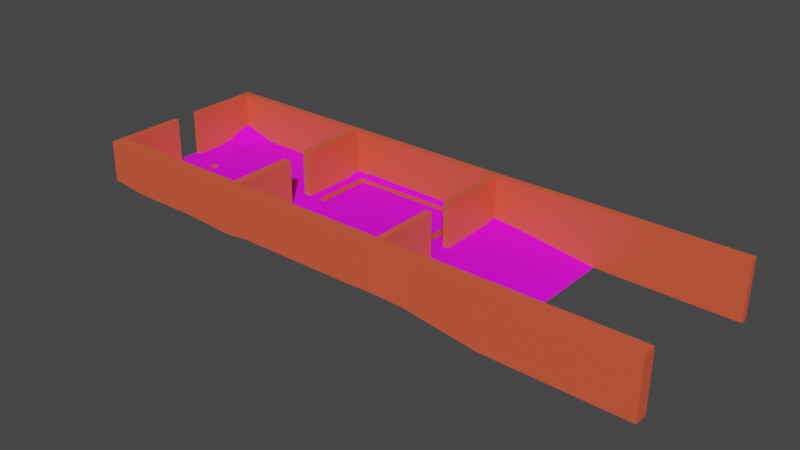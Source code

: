 # Source: FirstLevel.blend  (saved by Blender 2.90.2; exported with 4.5.12 LTS)
import bpy
from mathutils import Matrix  # noqa: F401  (used for matrix-valued properties, if any)

bpy.ops.wm.read_factory_settings(use_empty=True)
scene = bpy.context.scene
scene.name = 'Scene'

# ---- collections
col_collection = bpy.data.collections.new('Collection'); scene.collection.children.link(col_collection)

# ---- images (referenced by path relative to the original .blend; pixels are not part of the script)
import os
ASSET_DIR = os.environ.get("B2B_ASSET_DIR", "")  # directory of the original .blend (textures are referenced by path, not embedded)
HERE = os.path.dirname(os.path.abspath(__file__))  # packed textures are extracted next to this script under _unpacked/

def load_image(name, relpath, width, height, colorspace="sRGB"):
    """Load a texture the original file referenced (path relative to the .blend, or extracted next to this script)."""
    p = next((c for c in (os.path.join(HERE, relpath), os.path.join(ASSET_DIR, relpath)) if relpath and os.path.exists(c)), "")
    if p:
        img = bpy.data.images.load(p, check_existing=True)
        img.name = name
    else:  # same state as the original file: an image datablock whose file is absent (Cycles renders it pink)
        img = bpy.data.images.new(name, width, height)
        img.source = "FILE"
        img.filepath = "//" + (relpath or name)
    img.colorspace_settings.name = colorspace
    return img
img_untitled = load_image('Untitled', 'grassMask.png', 1024, 1024, 'sRGB')

# ---- materials (node trees are filled in below, after node groups)
mat_grasssand = bpy.data.materials.new('GrassSand')
mat_grasssand.use_transparent_shadow = False
mat_wall = bpy.data.materials.new('Wall')
mat_wall.use_transparent_shadow = False
mat_sand = bpy.data.materials.new('Sand')
mat_sand.use_transparent_shadow = False
mat_rock = bpy.data.materials.new('Rock')
mat_rock.use_transparent_shadow = False

# ---- material node trees
mat_grasssand.use_nodes = True; mat_grasssand.node_tree.nodes.clear()
_N = mat_grasssand.node_tree.nodes; _L = mat_grasssand.node_tree.links
n0 = _N.new('ShaderNodeBsdfPrincipled'); n0.name = 'Principled BSDF'; n0.location = (10, 300)
n0.distribution = 'GGX'
n0.subsurface_method = 'BURLEY'
n0.inputs[3].default_value = 1.45
n0.inputs[27].default_value = (0.0, 0.0, 0.0, 1.0)
n0.inputs[28].default_value = 1.0
n1 = _N.new('ShaderNodeOutputMaterial'); n1.name = 'Material Output'; n1.location = (300, 300)
n2 = _N.new('ShaderNodeTexImage'); n2.name = 'Image Texture'; n2.location = (-348, 181)
n2.image = img_untitled
_L.new(n0.outputs[0], n1.inputs[0])
_L.new(n2.outputs[0], n0.inputs[0])
n1.is_active_output = True
mat_wall.use_nodes = True; mat_wall.node_tree.nodes.clear()
_N = mat_wall.node_tree.nodes; _L = mat_wall.node_tree.links
n0 = _N.new('ShaderNodeBsdfPrincipled'); n0.name = 'Principled BSDF'; n0.location = (10, 300)
n0.distribution = 'GGX'
n0.subsurface_method = 'BURLEY'
n0.inputs[0].default_value = (0.8, 0.1058, 0.04799, 1.0)
n0.inputs[3].default_value = 1.45
n0.inputs[27].default_value = (0.0, 0.0, 0.0, 1.0)
n0.inputs[28].default_value = 1.0
n1 = _N.new('ShaderNodeOutputMaterial'); n1.name = 'Material Output'; n1.location = (300, 300)
_L.new(n0.outputs[0], n1.inputs[0])
n1.is_active_output = True
mat_sand.use_nodes = True; mat_sand.node_tree.nodes.clear()
_N = mat_sand.node_tree.nodes; _L = mat_sand.node_tree.links
n0 = _N.new('ShaderNodeBsdfPrincipled'); n0.name = 'Principled BSDF'; n0.location = (10, 300)
n0.distribution = 'GGX'
n0.subsurface_method = 'BURLEY'
n0.inputs[0].default_value = (0.7499, 0.8, 0.06342, 1.0)
n0.inputs[3].default_value = 1.45
n0.inputs[27].default_value = (0.0, 0.0, 0.0, 1.0)
n0.inputs[28].default_value = 1.0
n1 = _N.new('ShaderNodeOutputMaterial'); n1.name = 'Material Output'; n1.location = (300, 300)
_L.new(n0.outputs[0], n1.inputs[0])
n1.is_active_output = True
mat_rock.use_nodes = True; mat_rock.node_tree.nodes.clear()
_N = mat_rock.node_tree.nodes; _L = mat_rock.node_tree.links
n0 = _N.new('ShaderNodeBsdfPrincipled'); n0.name = 'Principled BSDF'; n0.location = (10, 300)
n0.distribution = 'GGX'
n0.subsurface_method = 'BURLEY'
n0.inputs[0].default_value = (0.08001, 0.08001, 0.08001, 1.0)
n0.inputs[3].default_value = 1.45
n0.inputs[27].default_value = (0.0, 0.0, 0.0, 1.0)
n0.inputs[28].default_value = 1.0
n1 = _N.new('ShaderNodeOutputMaterial'); n1.name = 'Material Output'; n1.location = (300, 300)
_L.new(n0.outputs[0], n1.inputs[0])
n1.is_active_output = True

# ---- world
world_world = bpy.data.worlds.new('World'); scene.world = world_world
world_world.use_nodes = True; world_world.node_tree.nodes.clear()
_N = world_world.node_tree.nodes; _L = world_world.node_tree.links
n0 = _N.new('ShaderNodeOutputWorld'); n0.name = 'World Output'; n0.location = (300, 300)
n1 = _N.new('ShaderNodeBackground'); n1.name = 'Background'; n1.location = (10, 300)
n1.inputs[0].default_value = (0.05088, 0.05088, 0.05088, 1.0)
_L.new(n1.outputs[0], n0.inputs[0])
n0.is_active_output = True
world_world.color = (0.05088, 0.05088, 0.05088)
world_world.use_sun_shadow = False
world_world.sun_shadow_jitter_overblur = 0.0

# ---- meshes
me_plane = bpy.data.meshes.new('Plane')
me_plane.from_pydata([(-0.494, -1.0, 0.05134), (0.3543, -1.0, -0.07129), (-0.493, 1.0, 0.05155), (0.3543, 1.0, -0.07129), (-4.574, -1.0, 0.08936), (-4.574, 1.0, 0.1556), (-0.4999, -0.8488, 0.06764), (0.3543, -0.8481, -0.07129), (-4.574, -0.8481, 0.1049), (0.3543, 0.9267, -0.07129), (-0.493, 0.9267, 0.05155), (-4.574, 0.9267, 0.1642), (-0.8473, -1.006, 0.06426), (-0.8409, 1.0, 0.08399), (-0.8499, -0.8564, 0.06945), (-0.8409, 0.9267, 0.09012), (-0.9131, 1.0, 0.07904), (-0.9212, -0.8556, 0.09891), (-0.8961, 0.9493, 0.09939), (-0.9189, -1.005, 0.0633), (-4.574, 0.1476, 0.05155), (0.3543, 0.1476, -0.07129), (-0.8409, 0.1476, 0.05155), (-0.9131, 0.1476, 0.05155), (-0.493, -0.1331, 0.05155), (-4.574, -0.1331, 0.05155), (-0.8409, -0.1331, 0.05155), (-0.9131, -0.1331, 0.05155), (0.3526, -0.1342, -0.07129), (-0.4911, 0.1476, 0.0531), (-1.072, 1.0, 0.05443), (-1.075, -0.8517, 0.07518), (-1.072, 0.9267, 0.07364), (-1.074, -1.002, 0.05663), (-1.072, 0.1476, 0.05155), (-1.072, -0.1331, 0.05155), (-1.152, 1.0, 0.05155), (-1.154, -0.8495, 0.06933), (-1.152, 0.9267, 0.06878), (-1.152, 0.1476, 0.05155), (-1.152, -0.1331, 0.05155), (-1.153, -1.001, 0.05318), (-2.519, 1.0, 0.05155), (-2.519, -0.8481, 0.05229), (-2.519, 0.9267, 0.08346), (-2.519, 0.1476, 0.05155), (-2.519, -0.1331, 0.05155), (-2.519, -1.0, 0.0525), (-2.598, 1.0, 0.05155), (-2.598, -0.8481, 0.06585), (-2.598, 0.9267, 0.07397), (-2.598, 0.1476, 0.05155), (-2.598, -0.1331, 0.05155), (-2.598, -1.0, 0.04508), (0.3543, 0.8449, -0.07129), (-4.574, 0.8449, 0.1536), (-0.8409, 0.8449, 0.08267), (-0.9007, 0.8607, 0.08147), (-0.4928, 0.8449, 0.05171), (-1.072, 0.8449, 0.05413), (-1.152, 0.8449, 0.05155), (-2.519, 0.8449, 0.05155), (-2.598, 0.8449, 0.05155), (-4.574, 0.7701, 0.1295), (-0.8409, 0.7701, 0.06858), (-0.9131, 0.7701, 0.07635), (-0.4926, 0.7701, 0.05186), (-1.072, 0.7701, 0.05174), (-1.152, 0.7701, 0.05155), (-2.519, 0.7701, 0.05155), (-2.598, 0.7701, 0.05155), (0.3543, 0.7701, -0.07129), (-0.504, -0.7214, 0.08364), (-4.574, -0.7211, 0.09355), (-0.8485, -0.7276, 0.06515), (-0.9196, -0.7271, 0.07979), (0.3543, -0.7211, -0.07129), (-1.074, -0.7238, 0.05739), (-1.153, -0.722, 0.05359), (-2.519, -0.7211, 0.05197), (-2.598, -0.7211, 0.05505), (0.3543, -0.6478, -0.07129), (-0.5046, -0.6479, 0.08691), (-4.574, -0.6478, 0.08045), (-0.8466, -0.6524, 0.06084), (-0.9176, -0.652, 0.06052), (-1.073, -0.6495, 0.05503), (-1.153, -0.6482, 0.05238), (-2.519, -0.6478, 0.05257), (-2.598, -0.6478, 0.04958), (-1.072, 0.7701, -0.0507), (-1.072, 0.1476, -0.0507), (-1.152, 0.1476, -0.0507), (-1.072, -0.1331, -0.0507), (-1.152, -0.1331, -0.0507), (-1.152, 0.7701, -0.0507), (-2.519, 0.7701, -0.0507), (-2.519, 0.1476, -0.0507), (-2.598, 0.1476, -0.0507), (-2.519, -0.1331, -0.0507), (-2.598, -0.1331, -0.0507), (-2.598, 0.7701, -0.0507), (-2.519, 0.8449, -0.0507), (-2.598, 0.8449, -0.0507), (-1.152, 0.8449, -0.0507), (-1.072, 0.8449, -0.04987), (-1.073, -0.6491, -0.04804), (-1.074, -0.7233, -0.04598), (-1.152, -0.6481, -0.05022), (-1.153, -0.7218, -0.04926), (-2.519, -0.6478, -0.05003), (-2.519, -0.7211, -0.04942), (-2.598, -0.6478, -0.0505), (-2.598, -0.7211, -0.05537), (-2.718, 1.0, 0.05155), (-2.718, -0.8481, 0.0665), (-2.718, 0.9267, 0.0827), (-2.718, 0.1476, 0.05155), (-2.718, -0.1331, 0.05155), (-2.718, -1.0, 0.02751), (-2.718, 0.8449, 0.07041), (-2.718, 0.7701, 0.05155), (-2.718, -0.7211, 0.06618), (-2.718, -0.6478, 0.07445), (-2.81, 1.0, 0.05155), (-2.81, -0.8481, 0.05935), (-2.81, 0.9267, 0.05155), (-2.81, 0.1476, 0.05155), (-2.81, -0.1331, 0.05155), (-2.81, 0.8449, 0.05155), (-2.81, 0.7701, 0.05155), (-2.81, -0.7211, 0.03762), (-2.81, -0.6478, 0.03271), (-2.81, -1.0, 0.02141), (-0.06257, -1.0, -0.01085), (-0.06257, 1.0, -0.01085), (-0.06257, -0.8481, -0.01085), (-0.06257, 0.9267, -0.01085), (-0.07087, -0.1678, 0.001707), (-0.02702, 0.1383, 0.002467), (-0.06247, 0.8449, -0.01761), (-0.06237, 0.7701, -0.01524), (-0.06257, -0.7211, -0.01085), (-0.06257, -0.6478, -0.009339), (-4.51, 1.0, 0.162), (-4.51, -0.8481, 0.1083), (-4.51, 0.9267, 0.1715), (-4.51, 0.1476, 0.05155), (-4.51, -0.1331, 0.05155), (-4.51, 0.8449, 0.1599), (-4.51, 0.7701, 0.1346), (-4.51, -0.7211, 0.09617), (-4.51, -0.6478, 0.08243), (-4.51, -1.0, 0.09177), (-3.987, -1.0, 0.05155), (-3.987, 1.0, 0.05155), (-3.987, -0.8481, 0.05155), (-3.987, 0.9267, 0.05155), (-4.07, 0.04022, 0.05155), (-4.07, -0.02805, 0.05155), (-3.987, 0.8449, 0.05155), (-3.987, 0.7701, 0.05155), (-3.987, -0.7211, 0.05155), (-3.987, -0.6478, 0.05155), (-4.237, 1.0, 0.08256), (-4.237, -0.8481, 0.06817), (-4.237, 0.9267, 0.08627), (-4.149, 0.04019, 0.05155), (-4.151, -0.02803, 0.05155), (-4.237, 0.8449, 0.08169), (-4.237, 0.7701, 0.07126), (-4.237, -0.7211, 0.06324), (-4.237, -0.6478, 0.05767), (-4.237, -1.0, 0.06142), (0.3542, 0.002198, -0.07129), (-4.574, 0.002484, 0.05155), (-0.8409, 0.002484, 0.05155), (-0.9131, 0.002484, 0.05155), (-0.4921, 0.002484, 0.0523), (-1.072, 0.002484, 0.05155), (-1.152, 0.002484, 0.05155), (-2.519, 0.002484, 0.05155), (-2.598, 0.002484, 0.05155), (-2.718, 0.002484, 0.05155), (-2.81, 0.002484, 0.05155), (-0.0563, -0.02393, 0.002074), (-4.51, 0.002484, 0.05155), (-4.066, 0.004226, 0.05155), (-4.156, 0.003876, 0.05155), (-4.112, -1.0, 0.05155), (-4.112, 1.0, 0.05231), (-4.112, -0.8481, 0.05223), (-4.112, 0.9267, 0.05289), (-4.111, 0.05356, 0.05155), (-4.111, -0.04096, 0.05155), (-4.112, 0.8449, 0.0522), (-4.112, 0.7701, 0.05155), (-4.112, -0.7211, 0.05161), (-4.112, -0.6478, 0.05155), (-3.97, 0.002319, 0.05155), (-3.982, -0.09741, 0.05155), (-4.112, 0.1528, 0.05155), (-4.233, 0.1103, 0.05155), (-4.112, -0.1383, 0.05155), (-4.238, -0.09741, 0.05155), (-4.255, 0.002319, 0.05155), (-3.982, 0.1103, 0.05155), (-4.112, 0.003594, -0.1472), (-4.161, 0.003698, -0.1472), (-4.062, 0.004084, -0.1472), (-4.111, -0.04568, -0.1472), (-4.111, 0.05841, -0.1472), (-4.066, -0.03147, -0.1472), (-4.153, 0.04369, -0.1472), (-4.155, -0.03144, -0.1472), (-4.066, 0.04373, -0.1472), (-0.4869, -0.8481, 0.5617), (-0.4869, -1.0, 0.5617), (-0.05646, -1.0, 0.5664), (0.3604, -1.0, 0.5664), (0.3604, 0.9267, 0.5664), (0.3604, 1.0, 0.5664), (-0.05646, 1.0, 0.5664), (-0.4869, 1.0, 0.5617), (-4.567, -0.8481, 0.5617), (-4.567, -1.0, 0.5617), (-0.8348, -1.0, 0.5617), (-4.504, 1.0, 0.5617), (-4.567, 1.0, 0.5617), (0.3604, -0.8481, 0.5664), (-4.567, -0.7211, 0.5617), (-4.504, -0.8481, 0.5617), (-0.05646, -0.8481, 0.5664), (-0.4869, 0.9267, 0.5617), (-4.567, 0.9267, 0.5617), (-4.504, 0.9267, 0.5618), (-0.05646, 0.9267, 0.5664), (-0.907, -1.0, 0.5617), (-0.8348, 1.0, 0.5617), (-0.8348, -0.8481, 0.5617), (-0.8348, 0.9267, 0.5617), (-0.8348, -0.7211, 0.5617), (-0.907, 1.0, 0.5617), (-0.907, -0.8481, 0.5617), (-0.907, 0.9267, 0.5617), (-1.065, -1.0, 0.5617), (-0.907, -0.7211, 0.5617), (-4.567, 0.7701, 0.5617), (-4.567, 0.1476, 0.5617), (-0.8348, 0.7701, 0.5617), (-0.8348, 0.1476, 0.5617), (-0.907, 0.7701, 0.5617), (-0.907, 0.1476, 0.5617), (-4.504, 0.1476, 0.5617), (-4.504, -0.1331, 0.5617), (-4.567, -0.1331, 0.5617), (-0.8348, -0.1331, 0.5617), (-0.907, -0.1331, 0.5617), (-1.065, 1.0, 0.5617), (-1.065, -0.8481, 0.5617), (-1.065, 0.9267, 0.5617), (-1.146, -1.0, 0.5617), (-1.146, 1.0, 0.5617), (-1.146, -0.8481, 0.5617), (-1.146, 0.9267, 0.5617), (-2.513, -1.0, 0.5617), (-2.513, 1.0, 0.5617), (-2.513, -0.8481, 0.5617), (-2.513, 0.9267, 0.5617), (-2.592, -1.0, 0.5617), (-2.592, 1.0, 0.5617), (-2.592, -0.8481, 0.5617), (-2.592, 0.9267, 0.5617), (-2.712, -1.0, 0.5617), (-4.567, 0.8449, 0.5617), (-0.8348, 0.8449, 0.5617), (-0.907, 0.8449, 0.5617), (-4.504, 0.8449, 0.5617), (-4.504, 0.7701, 0.5617), (-4.567, -0.6478, 0.5617), (-0.8348, -0.6478, 0.5617), (-0.907, -0.6478, 0.5617), (-4.504, -0.7211, 0.5617), (-4.504, -0.6478, 0.5617), (-2.712, 1.0, 0.5617), (-2.712, -0.8481, 0.5617), (-2.712, 0.9267, 0.5617), (-2.804, -1.0, 0.5617), (-2.712, -0.6478, 0.5617), (-2.712, -0.7211, 0.5617), (-2.712, 0.7701, 0.5617), (-2.712, 0.1476, 0.5617), (-2.712, 0.8449, 0.5617), (-2.712, -0.1331, 0.5617), (-2.804, 1.0, 0.5617), (-2.804, -0.8481, 0.5617), (-2.804, 0.9267, 0.5617), (-2.804, 0.1476, 0.5617), (-2.804, -0.1331, 0.5617), (-2.804, 0.8449, 0.5617), (-2.804, 0.7701, 0.5617), (-2.804, -0.7211, 0.5617), (-2.804, -0.6478, 0.5617), (-3.981, -1.0, 0.5617), (-4.231, 1.0, 0.5617), (-4.231, -0.8481, 0.5617), (-4.231, 0.9267, 0.5617), (-4.504, -1.0, 0.5617), (-4.106, -1.0, 0.5617), (-3.981, 1.0, 0.5617), (-3.981, -0.8481, 0.5617), (-3.981, 0.9267, 0.5617), (-4.106, 1.0, 0.5617), (-4.106, -0.8481, 0.5617), (-4.106, 0.9267, 0.5617), (-4.231, -1.0, 0.5617), (1.897, 0.9267, -0.08975), (1.897, 1.0, -0.08975), (1.897, -1.0, -0.08975), (1.897, -0.8481, -0.08975), (1.903, 0.9267, 0.5664), (1.903, -0.8481, 0.5664), (1.903, 1.0, 0.5664), (1.903, -1.0, 0.5664), (-1.152, 0.4588, 0.05155), (-1.836, 0.1476, 0.05155), (-1.836, -0.1331, 0.05155), (-2.519, 0.4588, 0.05235), (-1.836, 0.7701, 0.05155), (-1.152, -0.3905, 0.05155), (-2.519, -0.3905, 0.05155), (-1.836, -0.6478, 0.05155), (-1.836, 0.4588, 0.05235), (-1.836, -0.3905, 0.05155), (-1.152, 0.3032, 0.05155), (-2.177, 0.1476, 0.05094), (-2.177, -0.1331, 0.05155), (-2.519, 0.3032, 0.05185), (-2.177, 0.7701, 0.05296), (-1.152, -0.5191, 0.05155), (-2.519, -0.5191, 0.05155), (-2.177, -0.6478, 0.05155), (-1.152, 0.6145, 0.05155), (-1.494, 0.1476, 0.05155), (-1.494, -0.1331, 0.05155), (-2.519, 0.6145, 0.05185), (-1.494, 0.7701, 0.05155), (-1.152, -0.2618, 0.05155), (-2.519, -0.2618, 0.05155), (-1.494, -0.6478, 0.05155), (-2.177, 0.4588, 0.05355), (-1.494, 0.4588, 0.02235), (-1.836, 0.3032, 0.05185), (-1.836, 0.6145, 0.05185), (-2.177, -0.3905, 0.05155), (-1.494, -0.3905, 0.05155), (-1.836, -0.5191, 0.05155), (-1.836, -0.2618, 0.05155), (-1.494, -0.2618, 0.05155), (-1.494, -0.5191, 0.05155), (-2.177, -0.5191, 0.05155), (-1.494, 0.6145, 0.04191), (-1.494, 0.3032, 0.04191), (-2.177, 0.3032, 0.05112), (-2.177, 0.6145, 0.05708), (-2.177, -0.2618, 0.05155), (-1.152, 0.2254, 0.05155), (-1.152, 0.5367, 0.05155), (-1.665, 0.1476, 0.05155), (-1.665, 0.7701, 0.05155), (-1.665, 0.4588, 0.04433), (-1.836, 0.2254, 0.05157), (-1.836, 0.5367, 0.0522), (-1.152, 0.381, 0.05155), (-1.152, 0.6923, 0.05155), (-1.323, 0.1476, 0.05155), (-1.323, 0.7701, 0.05155), (-1.323, 0.4588, 0.04433), (-1.836, 0.381, 0.0522), (-1.836, 0.6923, 0.05157), (-1.665, 0.6145, 0.05117), (-1.323, 0.6145, 0.05117), (-1.494, 0.5367, 0.02896), (-1.494, 0.6923, 0.0513), (-1.665, 0.3032, 0.05117), (-1.323, 0.3032, 0.05117), (-1.494, 0.2254, 0.0513), (-1.494, 0.381, 0.02896), (-1.323, 0.381, 0.04677), (-1.323, 0.2254, 0.05155), (-1.665, 0.2254, 0.05155), (-1.323, 0.6923, 0.05155), (-1.323, 0.5367, 0.04677), (-1.665, 0.5367, 0.04677), (-1.665, 0.6923, 0.05155), (-1.665, 0.381, 0.04677), (-4.371, 0.129, 0.05155), (-4.373, 0.7701, 0.1133), (-4.51, 0.4588, 0.05155), (-3.985, 0.4402, 0.05155), (-4.173, 0.1316, 0.05155), (-4.174, 0.7701, 0.05684), (-4.235, 0.4402, 0.05155), (-4.047, 0.1316, 0.05155), (-4.05, 0.7701, 0.05155), (-4.112, 0.4615, 0.05155), (-4.048, 0.4508, 0.05155), (-4.173, 0.4508, 0.05155), (-4.372, 0.4495, 0.05155), (-4.441, 0.1383, 0.05155), (-4.441, 0.7701, 0.1288), (-4.51, 0.3032, 0.05155), (-3.984, 0.2753, 0.05155), (-4.203, 0.121, 0.05155), (-4.205, 0.7701, 0.06318), (-4.234, 0.2753, 0.05155), (-4.08, 0.1422, 0.05155), (-4.081, 0.7701, 0.05155), (-4.112, 0.3072, 0.05155), (-4.302, 0.1196, 0.05155), (-4.305, 0.7701, 0.09234), (-4.51, 0.6145, 0.0721), (-3.986, 0.6052, 0.05155), (-4.142, 0.1422, 0.05155), (-4.143, 0.7701, 0.0528), (-4.236, 0.6052, 0.05157), (-4.015, 0.121, 0.05155), (-4.018, 0.7701, 0.05155), (-4.112, 0.6158, 0.05155), (-4.08, 0.4562, 0.05155), (-4.017, 0.4455, 0.05155), (-4.048, 0.2912, 0.05155), (-4.049, 0.6105, 0.05155), (-4.204, 0.4455, 0.05155), (-4.143, 0.4562, 0.05155), (-4.173, 0.2912, 0.05155), (-4.174, 0.6105, 0.05155), (-4.441, 0.4542, 0.05155), (-4.304, 0.4449, 0.05155), (-4.372, 0.2892, 0.05155), (-4.373, 0.6098, 0.06239), (-4.304, 0.6075, 0.05521), (-4.303, 0.2823, 0.05155), (-4.441, 0.2962, 0.05155), (-4.143, 0.6131, 0.05155), (-4.143, 0.2992, 0.05155), (-4.203, 0.2832, 0.05155), (-4.017, 0.6078, 0.05155), (-4.016, 0.2832, 0.05155), (-4.08, 0.2992, 0.05155), (-4.08, 0.6131, 0.05155), (-4.205, 0.6078, 0.05155), (-4.441, 0.6121, 0.069), (-2.81, 0.4588, 0.05155), (-3.396, 0.129, 0.05155), (-3.399, 0.7701, 0.05155), (-3.983, 0.1928, 0.05155), (-3.985, 0.5227, 0.05155), (-3.984, 0.3577, 0.05155), (-3.987, 0.6876, 0.05155), (-3.829, -1.0, 0.05155), (-3.829, -0.8481, 0.05155), (-3.825, -0.1022, 0.05155), (-3.829, -0.7211, 0.05155), (-3.829, -0.6478, 0.05155), (-3.814, 0.002341, 0.05155), (-3.823, -1.0, 0.5617), (-3.823, -0.8481, 0.5617), (-2.912, -1.0, 0.02874), (-2.906, -1.0, 0.5617), (-2.912, -0.8481, 0.03009), (-2.885, -0.1529, 0.05155), (-2.912, -0.721, 0.02399), (-2.913, -0.6358, 0.03934), (-2.911, 0.002469, 0.05155), (-2.906, -0.8481, 0.5617), (-3.368, -0.1161, 0.05155), (-3.371, -0.6478, 0.05155), (-3.827, -0.375, 0.05155), (-2.92, -0.3763, 0.0586), (-3.37, -0.382, 0.02727), (-3.597, -0.1091, 0.05155), (-3.6, -0.6478, 0.05155), (-3.828, -0.5114, 0.05155), (-2.921, -0.4838, 0.06166), (-3.14, -0.123, 0.05155), (-3.143, -0.6357, 0.05616), (-3.826, -0.2386, 0.05155), (-2.912, -0.2594, 0.05238), (-3.598, -0.3785, 0.04594), (-3.159, -0.3738, 0.04635), (-3.37, -0.5149, 0.04515), (-3.369, -0.249, 0.04496), (-3.141, -0.2542, 0.05091), (-3.165, -0.4821, 0.06076), (-3.599, -0.5132, 0.05352), (-3.598, -0.2438, 0.04518), (-3.711, -0.1057, 0.05155), (-3.715, -0.6478, 0.05155), (-3.829, -0.5796, 0.05155), (-2.926, -0.5555, 0.05419), (-3.254, -0.1196, 0.05155), (-3.256, -0.6478, 0.05187), (-3.827, -0.3068, 0.05155), (-2.921, -0.3234, 0.05548), (-3.713, -0.3768, 0.05331), (-3.255, -0.3837, 0.02261), (-3.37, -0.5814, 0.05246), (-3.369, -0.3155, 0.03359), (-3.483, -0.1126, 0.05115), (-3.485, -0.6478, 0.05179), (-3.828, -0.4432, 0.05155), (-2.924, -0.4257, 0.06064), (-3.026, -0.1265, 0.05155), (-3.037, -0.6196, 0.05634), (-3.826, -0.1704, 0.05155), (-2.912, -0.1947, 0.05155), (-3.484, -0.3802, 0.03289), (-3.058, -0.3589, 0.06438), (-3.37, -0.4484, 0.03349), (-3.369, -0.1826, 0.04961), (-3.255, -0.2516, 0.04009), (-3.03, -0.2568, 0.05546), (-3.149, -0.3194, 0.04711), (-3.14, -0.1886, 0.05175), (-3.256, -0.5154, 0.04433), (-3.074, -0.4528, 0.06889), (-3.155, -0.5546, 0.06144), (-3.165, -0.4238, 0.05233), (-3.714, -0.5123, 0.05185), (-3.485, -0.514, 0.04886), (-3.6, -0.5805, 0.05318), (-3.599, -0.4458, 0.04863), (-3.712, -0.2412, 0.0518), (-3.483, -0.2464, 0.0335), (-3.598, -0.3112, 0.04438), (-3.597, -0.1765, 0.04994), (-3.483, -0.1795, 0.0435), (-3.484, -0.3133, 0.03068), (-3.712, -0.309, 0.05278), (-3.484, -0.4471, 0.03852), (-3.485, -0.5809, 0.05443), (-3.714, -0.5801, 0.05155), (-3.068, -0.3993, 0.06716), (-3.063, -0.5296, 0.06687), (-3.256, -0.5818, 0.05306), (-3.026, -0.1917, 0.05191), (-3.045, -0.3161, 0.06062), (-3.255, -0.3177, 0.0277), (-3.255, -0.1856, 0.05071), (-3.256, -0.4497, 0.03082), (-3.713, -0.4445, 0.05283), (-3.711, -0.1734, 0.05155), (-3.397, 0.4495, 0.05155), (-3.689, 0.1196, 0.05155), (-3.543, 0.1243, 0.05155), (-2.81, 0.3032, 0.05155), (-2.81, 0.6145, 0.05155), (-3.103, 0.1383, 0.05155), (-3.104, 0.7701, 0.05155), (-3.398, 0.6098, 0.05155), (-3.397, 0.2892, 0.05155), (-3.104, 0.4542, 0.07925), (-3.104, 0.6121, 0.06359), (-3.103, 0.2962, 0.06359), (-3.371, -0.8481, 0.05724), (-3.328, -0.7211, 0.05602), (-3.365, -0.8481, 0.5617), (-3.371, -1.0, 0.05557), (-3.365, -1.0, 0.5617), (-3.258, 0.00242, 0.05155), (-3.258, 0.002507, 0.05155), (-3.258, 0.002507, 0.05155), (-2.811, -0.4437, 0.04023), (-2.81, -0.5065, 0.03789), (-2.811, -0.3314, 0.04432)], [], [(73, 8, 224, 230), (30, 36, 262, 258), (133, 119, 273, 287), (64, 56, 275, 249), (3, 221, 322, 317), (140, 54, 9, 137), (58, 10, 15, 56), (55, 63, 247, 274), (144, 5, 228, 227), (116, 50, 272, 286), (12, 0, 217, 226), (153, 173, 315, 307), (176, 22, 23, 177), (178, 29, 22, 176), (186, 147, 20, 175), (49, 115, 285, 271), (143, 81, 28, 138), (82, 24, 26, 84), (8, 4, 225, 224), (185, 174, 21, 139), (85, 27, 35, 86), (177, 23, 34, 179), (57, 18, 32, 59), (48, 114, 284, 270), (135, 2, 223, 222), (60, 61, 102, 104), (179, 34, 39, 180), (59, 32, 38, 60), (1, 7, 319, 318), (134, 1, 219, 218), (365, 336, 46, 348), (180, 39, 375, 343, 368, 325, 335, 45, 181), (60, 38, 44, 61), (41, 33, 245, 261), (32, 18, 244, 260), (69, 338, 328, 369, 346, 376, 68, 95, 96), (181, 45, 51, 182), (61, 44, 50, 62), (17, 31, 259, 243), (166, 192, 314, 306), (77, 86, 106, 107), (62, 70, 101, 103), (87, 349, 331, 341, 88, 110, 108), (65, 57, 59, 67), (16, 30, 258, 242), (66, 58, 56, 64), (141, 71, 54, 140), (191, 165, 305, 313), (190, 164, 304, 312), (139, 21, 71, 141), (29, 66, 64, 22), (192, 157, 311, 314), (23, 65, 67, 34), (61, 62, 103, 102), (364, 338, 69, 345), (34, 67, 90, 91), (43, 79, 80, 49), (37, 78, 79, 43), (31, 77, 78, 37), (17, 75, 77, 31), (156, 191, 313, 310), (6, 72, 74, 14), (136, 7, 76, 142), (27, 85, 281, 257), (45, 337, 327, 345, 69, 96, 97), (35, 40, 94, 93), (78, 77, 107, 109), (75, 85, 86, 77), (155, 190, 312, 309), (72, 82, 84, 74), (142, 76, 81, 143), (18, 57, 276, 244), (106, 93, 94, 108), (110, 99, 100, 112), (96, 102, 103, 101), (95, 104, 102, 96), (90, 105, 104, 95), (91, 90, 95, 92), (97, 96, 101, 98), (111, 110, 112, 113), (109, 108, 110, 111), (107, 106, 108, 109), (59, 60, 104, 105), (86, 35, 93, 106), (70, 51, 98, 101), (68, 374, 342, 367, 324, 373, 334, 366, 39, 92, 95), (89, 80, 113, 112), (40, 347, 329, 339, 87, 108, 94), (80, 79, 111, 113), (88, 340, 330, 348, 46, 99, 110), (67, 59, 105, 90), (51, 45, 97, 98), (79, 78, 109, 111), (39, 34, 91, 92), (52, 89, 112, 100), (46, 52, 100, 99), (80, 89, 123, 122), (49, 80, 122, 115), (51, 70, 121, 117), (70, 62, 120, 121), (89, 52, 118, 123), (182, 51, 117, 183), (62, 50, 116, 120), (137, 9, 220, 236), (84, 26, 256, 280), (26, 27, 257, 256), (173, 189, 308, 315), (56, 15, 240, 275), (7, 136, 232, 229), (25, 83, 279, 255), (183, 117, 127, 184), (11, 55, 274, 234), (3, 135, 222, 221), (0, 134, 218, 217), (72, 142, 143, 82), (6, 136, 142, 72), (29, 139, 141, 66), (66, 141, 140, 58), (178, 185, 139, 29), (82, 143, 138, 24), (58, 140, 137, 10), (148, 25, 255, 254), (126, 129, 299, 296), (171, 172, 152, 151), (165, 171, 151, 145), (452, 410, 150, 421), (170, 169, 149, 150, 410, 397, 420), (172, 204, 148, 152), (205, 202, 419, 396, 409, 147, 186), (169, 166, 146, 149), (128, 132, 302, 298), (20, 147, 253, 248), (119, 53, 269, 273), (129, 130, 300, 299), (129, 126, 157, 160), (184, 571, 570, 474), (464, 499, 483, 511, 478, 503, 487, 515, 462, 200, 163), (130, 129, 160, 161, 455, 559), (564, 562, 553, 561), (461, 463, 162, 156), (463, 464, 163, 162), (23, 22, 250, 252), (130, 557, 453, 556, 127, 297, 300), (195, 192, 166, 169), (158, 193, 211, 215), (198, 203, 204, 172), (196, 195, 169, 170, 414, 401, 424), (451, 414, 170, 425), (191, 197, 171, 165), (197, 198, 172, 171), (193, 167, 213, 211), (462, 465, 199, 200), (204, 205, 186, 148), (24, 138, 185, 178), (118, 183, 184, 128), (52, 182, 183, 118), (46, 181, 182, 52), (40, 180, 181, 46, 336, 326, 344), (35, 179, 180, 40), (27, 177, 179, 35), (138, 28, 174, 185), (148, 186, 175, 25), (24, 178, 176, 26), (26, 176, 177, 27), (188, 168, 214, 208), (162, 163, 198, 197), (156, 162, 197, 191), (450, 417, 196, 428), (161, 160, 195, 196, 417, 404, 427), (163, 200, 203, 198), (167, 188, 208, 213), (160, 157, 192, 195), (65, 23, 252, 251), (131, 125, 295, 301), (187, 159, 200, 199), (167, 193, 201, 423, 400, 413, 202), (194, 168, 204, 203), (168, 188, 205, 204), (158, 187, 199, 206), (188, 167, 202, 205), (193, 158, 206, 426, 403, 416, 201), (159, 194, 203, 200), (207, 211, 213, 208), (210, 207, 208, 214), (212, 209, 207, 210), (209, 215, 211, 207), (187, 158, 215, 209), (168, 194, 210, 214), (159, 187, 209, 212), (194, 159, 212, 210), (236, 220, 221, 222), (235, 227, 228, 234), (307, 231, 224, 225), (218, 219, 229, 232), (277, 235, 234, 274), (217, 216, 239, 226), (233, 223, 238, 240), (275, 240, 244, 276), (226, 239, 243, 237), (240, 238, 242, 244), (283, 254, 255, 279), (280, 256, 257, 281), (237, 243, 259, 245), (244, 242, 258, 260), (245, 259, 263, 261), (260, 258, 262, 264), (261, 263, 267, 265), (264, 262, 266, 268), (265, 267, 271, 269), (268, 266, 270, 272), (249, 275, 276, 251), (278, 277, 274, 247), (253, 278, 247, 248), (250, 249, 251, 252), (239, 241, 246, 243), (231, 282, 230, 224), (241, 280, 281, 246), (282, 283, 279, 230), (269, 271, 285, 273), (272, 270, 284, 286), (289, 288, 302, 301), (285, 289, 301, 295), (291, 290, 300, 297), (290, 292, 299, 300), (288, 293, 298, 302), (292, 286, 296, 299), (273, 285, 295, 287), (286, 284, 294, 296), (217, 218, 232, 216), (233, 236, 222, 223), (315, 305, 231, 307), (306, 304, 227, 235), (296, 294, 309, 311), (466, 467, 310, 303), (314, 312, 304, 306), (308, 313, 305, 315), (303, 310, 313, 308), (311, 309, 312, 314), (164, 144, 227, 304), (57, 65, 251, 276), (31, 37, 263, 259), (165, 145, 231, 305), (38, 32, 260, 264), (136, 6, 216, 232), (146, 166, 306, 235), (122, 123, 288, 289), (47, 41, 261, 265), (5, 11, 234, 228), (115, 122, 289, 285), (117, 121, 290, 291), (10, 137, 236, 233), (121, 120, 292, 290), (19, 12, 226, 237), (123, 118, 293, 288), (2, 13, 238, 223), (4, 153, 307, 225), (6, 14, 239, 216), (151, 152, 283, 282), (120, 116, 286, 292), (36, 42, 266, 262), (15, 10, 233, 240), (145, 151, 282, 231), (37, 43, 267, 263), (14, 74, 241, 239), (147, 411, 398, 421, 150, 278, 253), (44, 38, 264, 268), (150, 149, 277, 278), (114, 124, 294, 284), (152, 148, 254, 283), (13, 16, 242, 238), (53, 47, 265, 269), (149, 146, 235, 277), (83, 73, 230, 279), (127, 117, 291, 297), (74, 84, 280, 241), (118, 128, 298, 293), (33, 19, 237, 245), (85, 75, 246, 281), (75, 17, 243, 246), (189, 154, 303, 308), (124, 155, 309, 294), (461, 156, 310, 467), (42, 48, 270, 266), (157, 126, 296, 311), (63, 20, 248, 247), (468, 133, 287, 469), (43, 49, 271, 267), (132, 131, 301, 302), (50, 44, 268, 272), (22, 64, 249, 250), (318, 319, 321, 323), (316, 317, 322, 320), (9, 3, 317, 316), (221, 220, 320, 322), (219, 1, 318, 323), (7, 229, 321, 319), (229, 219, 323, 321), (220, 9, 316, 320), (363, 350, 327, 337), (395, 370, 332, 378), (394, 369, 328, 379), (360, 354, 330, 340), (359, 355, 333, 356), (358, 344, 326, 357), (355, 358, 357, 333), (329, 347, 358, 355), (347, 40, 344, 358), (349, 359, 356, 331), (87, 339, 359, 349), (339, 329, 355, 359), (341, 360, 340, 88), (331, 356, 360, 341), (356, 333, 354, 360), (393, 380, 353, 372), (392, 381, 361, 382), (391, 376, 346, 383), (390, 384, 352, 371), (389, 385, 362, 386), (388, 377, 351, 387), (335, 363, 337, 45), (325, 371, 352, 363, 335), (352, 378, 332, 350, 363), (350, 364, 345, 327), (332, 372, 353, 364, 350), (353, 379, 328, 338, 364), (354, 365, 348, 330), (333, 357, 365, 354), (357, 326, 336, 365), (385, 388, 387, 362), (334, 373, 388, 385), (373, 324, 377, 388), (375, 389, 386, 343), (39, 366, 389, 375), (366, 334, 385, 389), (368, 390, 371, 325), (343, 386, 390, 368), (386, 362, 384, 390), (381, 391, 383, 361), (342, 374, 391, 381), (374, 68, 376, 391), (377, 392, 382, 351), (324, 367, 392, 377), (367, 342, 381, 392), (370, 393, 372, 332), (351, 382, 393, 370), (382, 361, 380, 393), (380, 394, 379, 353), (361, 383, 394, 380), (383, 346, 369, 394), (384, 395, 378, 352), (362, 387, 395, 384), (387, 351, 370, 395), (449, 429, 405, 418), (448, 430, 406, 431), (447, 427, 404, 432), (446, 433, 402, 415), (445, 434, 407, 435), (444, 424, 401, 436), (443, 437, 398, 411), (442, 438, 408, 439), (441, 420, 397, 440), (438, 441, 440, 408), (402, 425, 441, 438), (425, 170, 420, 441), (419, 442, 439, 396), (202, 415, 442, 419), (415, 402, 438, 442), (409, 443, 411, 147), (396, 439, 443, 409), (439, 408, 437, 443), (434, 444, 436, 407), (405, 428, 444, 434), (428, 196, 424, 444), (423, 445, 435, 400), (201, 418, 445, 423), (418, 405, 434, 445), (413, 446, 415, 202), (400, 435, 446, 413), (435, 407, 433, 446), (430, 447, 432, 406), (399, 457, 422, 447, 430), (422, 459, 161, 427, 447), (426, 448, 431, 403), (206, 456, 412, 448, 426), (412, 458, 399, 430, 448), (416, 449, 418, 201), (403, 431, 449, 416), (431, 406, 429, 449), (429, 450, 428, 405), (406, 432, 450, 429), (432, 404, 417, 450), (433, 451, 425, 402), (407, 436, 451, 433), (436, 401, 414, 451), (437, 452, 421, 398), (408, 440, 452, 437), (440, 397, 410, 452), (154, 460, 466, 303), (565, 461, 467, 567), (569, 567, 467, 466), (471, 474, 570, 485, 513), (472, 473, 514, 486, 502, 477, 566), (565, 566, 463, 461), (552, 497, 462, 515), (132, 128, 574, 484, 500, 473), (125, 131, 472, 470), (131, 132, 473, 472), (128, 184, 474, 471), (287, 295, 475, 469), (125, 470, 475, 295), (568, 468, 469, 569), (551, 505, 478, 511), (550, 506, 480, 519), (549, 501, 476, 520), (548, 521, 492, 508), (547, 522, 493, 523), (546, 513, 485, 524), (545, 525, 491, 507), (544, 526, 494, 527), (543, 518, 490, 528), (542, 529, 483, 499), (541, 530, 495, 531), (540, 517, 489, 532), (539, 533, 487, 503), (538, 534, 496, 535), (537, 509, 481, 536), (534, 537, 536, 496), (492, 520, 537, 534), (520, 476, 509, 537), (517, 538, 535, 489), (480, 508, 538, 517), (508, 492, 534, 538), (505, 539, 503, 478), (489, 535, 539, 505), (535, 496, 533, 539), (530, 540, 532, 495), (491, 519, 540, 530), (519, 480, 517, 540), (510, 541, 531, 482), (477, 507, 541, 510), (507, 491, 530, 541), (498, 542, 499, 464), (482, 531, 542, 498), (531, 495, 529, 542), (526, 543, 528, 494), (484, 512, 543, 526), (512, 479, 518, 543), (514, 544, 527, 486), (473, 500, 544, 514), (500, 484, 526, 544), (502, 545, 507, 477), (486, 527, 545, 502), (527, 494, 525, 545), (522, 546, 524, 493), (488, 516, 546, 522), (516, 471, 513, 546), (518, 547, 523, 490), (479, 504, 547, 518), (504, 488, 522, 547), (506, 548, 508, 480), (490, 523, 548, 506), (523, 493, 521, 548), (521, 549, 520, 492), (493, 524, 549, 521), (524, 485, 501, 549), (525, 550, 519, 491), (494, 528, 550, 525), (528, 490, 506, 550), (529, 551, 511, 483), (495, 532, 551, 529), (532, 489, 505, 551), (533, 552, 515, 487), (496, 536, 552, 533), (536, 481, 497, 552), (454, 561, 553, 399, 458, 412, 456, 206, 554, 555), (399, 553, 560, 455, 161, 459, 422, 457), (563, 557, 130, 559), (560, 563, 559, 455), (553, 562, 563, 560), (562, 453, 557, 563), (558, 564, 561, 454), (127, 556, 564, 558), (556, 453, 562, 564), (460, 568, 569, 466), (470, 472, 566, 565), (469, 475, 567, 569), (470, 565, 567, 475), (566, 477, 510, 482, 498, 464, 463), (485, 570, 501), (501, 570, 476), (570, 199, 465), (199, 570, 571, 184, 127, 558, 454, 555, 554, 206), (476, 570, 465, 462, 497, 481, 509), (512, 573, 575, 504, 479), (484, 574, 128, 573, 512), (504, 575, 573, 128, 471, 516, 488)])
me_plane.polygons.foreach_set('material_index', [1, 1, 1, 1, 1, 0, 0, 1, 1, 1, 1, 1, 0, 0, 0, 1, 0, 0, 1, 0, 0, 0, 0, 1, 1, 1, 0, 0, 0, 1, 0, 0, 0, 1, 1, 1, 0, 0, 1, 1, 1, 1, 1, 0, 1, 0, 0, 1, 1, 0, 0, 1, 0, 1, 0, 1, 0, 0, 0, 0, 1, 0, 0, 1, 1, 1, 1, 0, 1, 0, 0, 1, 0, 0, 0, 0, 0, 0, 0, 0, 0, 0, 1, 1, 1, 1, 1, 1, 1, 1, 1, 1, 1, 1, 1, 1, 0, 0, 0, 0, 0, 0, 0, 1, 1, 1, 1, 1, 1, 1, 0, 1, 1, 1, 0, 0, 0, 0, 0, 0, 0, 1, 1, 0, 0, 0, 0, 0, 0, 0, 1, 1, 1, 1, 0, 0, 0, 0, 0, 0, 0, 1, 1, 0, 1, 0, 0, 0, 0, 0, 1, 0, 0, 0, 0, 0, 0, 0, 0, 0, 0, 0, 0, 0, 1, 0, 0, 0, 0, 0, 1, 0, 1, 1, 0, 0, 0, 0, 0, 0, 0, 0, 0, 0, 0, 0, 1, 1, 1, 1, 1, 1, 1, 1, 1, 1, 1, 1, 1, 1, 1, 1, 1, 1, 1, 1, 1, 1, 1, 1, 1, 1, 1, 1, 1, 1, 1, 1, 1, 1, 1, 1, 1, 1, 1, 1, 1, 1, 1, 1, 1, 1, 1, 1, 1, 1, 1, 1, 1, 1, 1, 1, 1, 1, 1, 1, 1, 1, 1, 1, 1, 1, 1, 1, 1, 1, 1, 1, 1, 1, 1, 1, 1, 1, 1, 1, 1, 1, 1, 1, 1, 1, 1, 1, 1, 1, 1, 1, 1, 1, 1, 1, 1, 1, 1, 1, 1, 1, 1, 1, 1, 1, 0, 1, 1, 1, 1, 1, 0, 0, 0, 0, 0, 0, 0, 0, 0, 0, 0, 0, 0, 0, 0, 0, 0, 0, 0, 0, 0, 0, 0, 0, 0, 0, 0, 0, 0, 0, 0, 0, 0, 0, 0, 0, 0, 0, 0, 0, 0, 0, 0, 0, 0, 0, 0, 0, 0, 0, 0, 0, 0, 0, 0, 0, 0, 0, 0, 0, 0, 0, 0, 0, 0, 0, 0, 0, 0, 0, 0, 0, 0, 0, 0, 0, 0, 0, 0, 0, 0, 0, 0, 0, 0, 0, 0, 0, 0, 0, 0, 0, 0, 0, 0, 0, 0, 0, 0, 1, 1, 1, 0, 0, 0, 0, 0, 0, 0, 0, 1, 1, 1, 0, 0, 0, 0, 0, 0, 0, 0, 0, 0, 0, 0, 0, 0, 0, 0, 0, 0, 0, 0, 0, 0, 0, 0, 0, 0, 0, 0, 0, 0, 0, 0, 0, 0, 0, 0, 0, 0, 0, 0, 0, 0, 0, 0, 0, 0, 0, 0, 0, 0, 0, 0, 0, 0, 0, 0, 0, 0, 0, 0, 0, 0, 0, 0, 0, 0, 0, 0, 0, 0, 0, 0, 1, 0, 1, 1, 0, 0, 0, 0, 0, 0, 0, 0, 0])
_uv = me_plane.uv_layers.new(name='UVMap')
_uv.uv.foreach_set('vector', [0.3192, 0.2513, 0.3009, 0.2513, 0.3009, 0.1671, 0.3192, 0.1671, 0.5384, 0.5571, 0.5268, 0.5572, 0.527, 0.4731, 0.5386, 0.473, 0.2872, 0.5919, 0.3006, 0.5921, 0.3008, 0.6762, 0.2874, 0.6761, 0.7125, 0.3835, 0.7017, 0.3835, 0.7017, 0.2994, 0.7125, 0.2994, 0.7446, 0.5752, 0.7447, 0.47, 0.9676, 0.4677, 0.9676, 0.5759, 0.06258, 0.8809, 0.06265, 0.9587, 0.03507, 0.9587, 0.03499, 0.8808, 0.06248, 0.8004, 0.03491, 0.8004, 0.03492, 0.7356, 0.0625, 0.7356, 0.4506, 0.1312, 0.4615, 0.1312, 0.4615, 0.2153, 0.4506, 0.2153, 0.04164, 0.5624, 0.03242, 0.5625, 0.03262, 0.4784, 0.04184, 0.4783, 0.6899, 0.3835, 0.6726, 0.3835, 0.6718, 0.2994, 0.689, 0.2994, 0.5718, 0.595, 0.622, 0.5955, 0.6222, 0.6796, 0.572, 0.6791, 0.04164, 0.5893, 0.0811, 0.5897, 0.0813, 0.6739, 0.04184, 0.6735, 0.3466, 0.7356, 0.2977, 0.7356, 0.2977, 0.7222, 0.3466, 0.7222, 0.3466, 0.8005, 0.2977, 0.8007, 0.2977, 0.7356, 0.3466, 0.7356, 0.3468, 0.05315, 0.2978, 0.05315, 0.2978, 0.04129, 0.3468, 0.04129, 0.4455, 0.4677, 0.4282, 0.4677, 0.4291, 0.3835, 0.4463, 0.3835, 0.566, 0.8808, 0.5661, 0.9587, 0.3925, 0.9587, 0.3924, 0.8891, 0.5659, 0.8004, 0.3923, 0.8004, 0.3923, 0.7356, 0.5659, 0.7356, 0.3009, 0.2513, 0.2789, 0.2513, 0.2789, 0.1671, 0.3009, 0.1671, 0.3466, 0.8891, 0.3468, 0.9587, 0.2978, 0.9587, 0.2977, 0.8892, 0.5659, 0.7222, 0.3923, 0.7222, 0.3923, 0.6927, 0.5659, 0.6927, 0.3466, 0.7222, 0.2977, 0.7222, 0.2977, 0.6927, 0.3466, 0.6927, 0.05718, 0.7245, 0.02728, 0.7253, 0.0349, 0.6926, 0.06251, 0.6927, 0.3178, 0.5595, 0.3006, 0.5596, 0.3008, 0.4755, 0.318, 0.4753, 0.6843, 0.5659, 0.622, 0.5562, 0.6222, 0.4721, 0.6844, 0.4707, 0.2414, 0.08301, 0.04389, 0.08301, 0.04389, 0.06615, 0.2414, 0.06615, 0.3466, 0.6927, 0.2977, 0.6927, 0.2977, 0.6777, 0.3466, 0.6777, 0.06251, 0.6927, 0.0349, 0.6926, 0.03491, 0.6776, 0.06251, 0.6777, 0.9708, 0.3001, 0.9195, 0.3001, 0.9195, 0.01292, 0.9708, 0.01292, 0.6843, 0.5859, 0.7446, 0.5765, 0.7447, 0.6817, 0.6844, 0.681, 0.4358, 0.487, 0.3924, 0.487, 0.3924, 0.4235, 0.4358, 0.4235, 0.3466, 0.6777, 0.2977, 0.6777, 0.2977, 0.646, 0.2977, 0.6142, 0.2977, 0.5824, 0.2977, 0.5506, 0.2977, 0.487, 0.2977, 0.4235, 0.3467, 0.4235, 0.06251, 0.6777, 0.03491, 0.6776, 0.03495, 0.4233, 0.06258, 0.4235, 0.5268, 0.5945, 0.5384, 0.5946, 0.5386, 0.6787, 0.527, 0.6786, 0.452, 0.3835, 0.4291, 0.3835, 0.4282, 0.2994, 0.4511, 0.2994, 0.4275, 0.04928, 0.3781, 0.04928, 0.3287, 0.04928, 0.304, 0.04928, 0.2793, 0.04928, 0.2546, 0.04928, 0.2299, 0.04928, 0.2299, 0.03242, 0.4275, 0.03242, 0.3467, 0.4235, 0.2977, 0.4235, 0.2978, 0.4087, 0.3467, 0.4087, 0.06258, 0.4235, 0.03495, 0.4233, 0.03497, 0.4086, 0.06258, 0.4087, 0.689, 0.4677, 0.6661, 0.4677, 0.667, 0.3835, 0.6899, 0.3835, 0.6353, 0.2994, 0.6172, 0.2994, 0.6164, 0.2153, 0.6344, 0.2153, 0.8232, 0.1143, 0.8126, 0.1143, 0.8126, 0.09745, 0.8232, 0.09745, 0.7755, 0.2572, 0.7647, 0.2572, 0.7647, 0.2403, 0.7755, 0.2403, 0.2299, 0.04928, 0.1806, 0.04928, 0.1312, 0.04928, 0.0818, 0.04928, 0.03242, 0.04928, 0.03242, 0.03242, 0.2299, 0.03242, 0.08772, 0.7221, 0.05718, 0.7245, 0.06251, 0.6927, 0.08775, 0.6927, 0.5613, 0.5569, 0.5384, 0.5571, 0.5386, 0.473, 0.5615, 0.4727, 0.08772, 0.8004, 0.06248, 0.8004, 0.0625, 0.7356, 0.08774, 0.7356, 0.08781, 0.8809, 0.08789, 0.9587, 0.06265, 0.9587, 0.06258, 0.8809, 0.2214, 0.1671, 0.2394, 0.1671, 0.2386, 0.2513, 0.2205, 0.2513, 0.09913, 0.5618, 0.0811, 0.562, 0.0813, 0.4778, 0.09932, 0.4776, 0.2977, 0.8892, 0.2978, 0.9587, 0.08789, 0.9587, 0.08781, 0.8809, 0.2977, 0.8007, 0.08772, 0.8004, 0.08774, 0.7356, 0.2977, 0.7356, 0.6172, 0.2994, 0.5992, 0.2994, 0.5983, 0.2153, 0.6164, 0.2153, 0.2977, 0.7222, 0.08772, 0.7221, 0.08775, 0.6927, 0.2977, 0.6927, 0.04389, 0.08301, 0.03242, 0.08301, 0.03242, 0.06615, 0.04389, 0.06615, 0.1403, 0.487, 0.0878, 0.487, 0.08782, 0.4235, 0.1403, 0.4235, 0.7755, 0.2741, 0.6855, 0.2741, 0.6855, 0.2572, 0.7755, 0.2572, 0.6335, 0.4235, 0.5907, 0.4235, 0.5907, 0.4087, 0.6335, 0.4086, 0.6334, 0.6777, 0.5906, 0.6777, 0.5907, 0.4235, 0.6335, 0.4235, 0.6334, 0.6926, 0.5906, 0.6927, 0.5906, 0.6777, 0.6334, 0.6777, 0.6334, 0.722, 0.5906, 0.7221, 0.5906, 0.6927, 0.6334, 0.6926, 0.2034, 0.1671, 0.2214, 0.1671, 0.2205, 0.2513, 0.2025, 0.2513, 0.6334, 0.8004, 0.5906, 0.8004, 0.5906, 0.7356, 0.6334, 0.7356, 0.6335, 0.8808, 0.6336, 0.9587, 0.5908, 0.9587, 0.5907, 0.8808, 0.3822, 0.1671, 0.3078, 0.1671, 0.3078, 0.083, 0.3822, 0.083, 0.3689, 0.083, 0.3464, 0.083, 0.3239, 0.083, 0.3014, 0.083, 0.2789, 0.083, 0.2789, 0.06614, 0.3689, 0.06614, 0.4042, 0.2513, 0.4042, 0.238, 0.419, 0.238, 0.419, 0.2513, 0.04407, 0.06615, 0.03242, 0.06615, 0.03242, 0.04928, 0.04407, 0.04928, 0.5906, 0.7221, 0.5659, 0.7222, 0.5659, 0.6927, 0.5906, 0.6927, 0.1171, 0.5616, 0.09913, 0.5618, 0.09932, 0.4776, 0.1173, 0.4775, 0.5906, 0.8004, 0.5659, 0.8004, 0.5659, 0.7356, 0.5906, 0.7356, 0.5907, 0.8808, 0.5908, 0.9587, 0.5661, 0.9587, 0.566, 0.8808, 0.6899, 0.3835, 0.7017, 0.3835, 0.7017, 0.4677, 0.6899, 0.4677, 0.6945, 0.3224, 0.8681, 0.3224, 0.8681, 0.3374, 0.6945, 0.3374, 0.6945, 0.5917, 0.8681, 0.5917, 0.8681, 0.6064, 0.6945, 0.6064, 0.6967, 0.02756, 0.6715, 0.02756, 0.6715, 0.0128, 0.6967, 0.0128, 0.6967, 0.2818, 0.6715, 0.2818, 0.6715, 0.02756, 0.6967, 0.02756, 0.6967, 0.2968, 0.6715, 0.2968, 0.6715, 0.2818, 0.6967, 0.2818, 0.9066, 0.2968, 0.6967, 0.2968, 0.6967, 0.2818, 0.9066, 0.2818, 0.9066, 0.02754, 0.6967, 0.02756, 0.6967, 0.0128, 0.9066, 0.01278, 0.6698, 0.5917, 0.6945, 0.5917, 0.6945, 0.6064, 0.6698, 0.6064, 0.6698, 0.3374, 0.6945, 0.3374, 0.6945, 0.5917, 0.6698, 0.5917, 0.6698, 0.3224, 0.6945, 0.3224, 0.6945, 0.3374, 0.6698, 0.3374, 0.2531, 0.08301, 0.2414, 0.08301, 0.2414, 0.06615, 0.2531, 0.06615, 0.8126, 0.1143, 0.7382, 0.1143, 0.7382, 0.09745, 0.8126, 0.09745, 0.7647, 0.2572, 0.6747, 0.2572, 0.6747, 0.2403, 0.7647, 0.2403, 0.7647, 0.2909, 0.7534, 0.2909, 0.7422, 0.2909, 0.7309, 0.2909, 0.7197, 0.2909, 0.7085, 0.2909, 0.6972, 0.2909, 0.686, 0.2909, 0.6747, 0.2909, 0.6747, 0.2741, 0.7647, 0.2741, 0.7488, 0.1312, 0.7382, 0.1312, 0.7382, 0.1143, 0.7488, 0.1143, 0.8126, 0.09745, 0.794, 0.09745, 0.7754, 0.09745, 0.7568, 0.09745, 0.7382, 0.09745, 0.7382, 0.08059, 0.8126, 0.08059, 0.2531, 0.06615, 0.2416, 0.06615, 0.2416, 0.04928, 0.2531, 0.04928, 0.8126, 0.08058, 0.794, 0.08058, 0.7754, 0.08058, 0.7568, 0.08058, 0.7382, 0.08058, 0.7382, 0.06372, 0.8126, 0.06372, 0.6855, 0.2741, 0.6747, 0.2741, 0.6747, 0.2572, 0.6855, 0.2572, 0.4042, 0.2247, 0.4042, 0.2116, 0.419, 0.2116, 0.419, 0.2247, 0.2416, 0.06615, 0.04407, 0.06615, 0.04407, 0.04928, 0.2416, 0.04928, 0.4042, 0.238, 0.4042, 0.2247, 0.419, 0.2247, 0.419, 0.238, 0.8232, 0.1312, 0.7488, 0.1312, 0.7488, 0.1143, 0.8232, 0.1143, 0.4042, 0.2116, 0.4042, 0.1985, 0.419, 0.1985, 0.419, 0.2116, 0.5907, 0.4087, 0.566, 0.4087, 0.566, 0.3864, 0.5907, 0.3864, 0.6335, 0.4086, 0.5907, 0.4087, 0.5907, 0.3864, 0.6335, 0.3864, 0.2978, 0.4087, 0.08782, 0.4087, 0.08783, 0.3865, 0.2978, 0.3865, 0.08782, 0.4087, 0.06258, 0.4087, 0.06255, 0.3864, 0.08783, 0.3865, 0.566, 0.4087, 0.3924, 0.4087, 0.3924, 0.3865, 0.566, 0.3864, 0.3467, 0.4087, 0.2978, 0.4087, 0.2978, 0.3865, 0.3467, 0.3865, 0.06258, 0.4087, 0.03497, 0.4086, 0.03496, 0.3863, 0.06255, 0.3864, 0.145, 0.3695, 0.2053, 0.3601, 0.2053, 0.4653, 0.1451, 0.4646, 0.7093, 0.1312, 0.6349, 0.1312, 0.6349, 0.04704, 0.7093, 0.04704, 0.8433, 0.2166, 0.8434, 0.2285, 0.7697, 0.2285, 0.7695, 0.2166, 0.0811, 0.5897, 0.09913, 0.5899, 0.09932, 0.6741, 0.0813, 0.6739, 0.7017, 0.3835, 0.6899, 0.3835, 0.6899, 0.2994, 0.7017, 0.2994, 0.2053, 0.3588, 0.145, 0.3494, 0.1451, 0.2543, 0.2053, 0.2536, 0.4042, 0.2513, 0.3298, 0.2513, 0.3298, 0.1671, 0.4042, 0.1671, 0.3467, 0.3865, 0.2978, 0.3865, 0.2978, 0.3693, 0.3467, 0.3693, 0.4388, 0.1312, 0.4506, 0.1312, 0.4506, 0.2153, 0.4388, 0.2153, 0.7446, 0.5752, 0.6843, 0.5659, 0.6844, 0.4707, 0.7447, 0.47, 0.622, 0.5955, 0.6843, 0.5859, 0.6844, 0.681, 0.6222, 0.6796, 0.5906, 0.8004, 0.5907, 0.8808, 0.566, 0.8808, 0.5659, 0.8004, 0.6334, 0.8004, 0.6335, 0.8808, 0.5907, 0.8808, 0.5906, 0.8004, 0.2977, 0.8007, 0.2977, 0.8892, 0.08781, 0.8809, 0.08772, 0.8004, 0.08772, 0.8004, 0.08781, 0.8809, 0.06258, 0.8809, 0.06248, 0.8004, 0.3466, 0.8005, 0.3466, 0.8891, 0.2977, 0.8892, 0.2977, 0.8007, 0.5659, 0.8004, 0.566, 0.8808, 0.3924, 0.8891, 0.3923, 0.8004, 0.06248, 0.8004, 0.06258, 0.8809, 0.03499, 0.8808, 0.03491, 0.8004, 0.502, 0.03652, 0.5021, 0.04704, 0.4283, 0.04704, 0.4282, 0.03652, 0.5514, 0.1312, 0.5632, 0.1312, 0.5632, 0.2153, 0.5514, 0.2153, 0.5908, 0.1039, 0.5661, 0.1039, 0.566, 0.05296, 0.5907, 0.05288, 0.6336, 0.1039, 0.5908, 0.1039, 0.5907, 0.05288, 0.6335, 0.05281, 0.1411, 0.06579, 0.08778, 0.06539, 0.08777, 0.05265, 0.1404, 0.05303, 0.08786, 0.1038, 0.0626, 0.1038, 0.06249, 0.0525, 0.08777, 0.05265, 0.08778, 0.06539, 0.0878, 0.07818, 0.08783, 0.09101, 0.5661, 0.1039, 0.3804, 0.1036, 0.3925, 0.05315, 0.566, 0.05296, 0.3468, 0.1006, 0.3104, 0.1046, 0.3073, 0.09177, 0.3041, 0.0789, 0.301, 0.06603, 0.2978, 0.05315, 0.3468, 0.05315, 0.0626, 0.1038, 0.03502, 0.1037, 0.03489, 0.05243, 0.06249, 0.0525, 0.145, 0.08301, 0.2194, 0.08301, 0.2194, 0.1671, 0.145, 0.1671, 0.7382, 0.04848, 0.7383, 0.03796, 0.812, 0.03796, 0.8119, 0.04848, 0.3006, 0.5921, 0.3178, 0.5923, 0.318, 0.6764, 0.3008, 0.6762, 0.5632, 0.1312, 0.574, 0.1312, 0.574, 0.2153, 0.5632, 0.2153, 0.06259, 0.3693, 0.03501, 0.3693, 0.03507, 0.1504, 0.06264, 0.1504, 0.3467, 0.3693, 0.3467, 0.286, 0.3467, 0.286, 0.3467, 0.3506, 0.5661, 0.1797, 0.5431, 0.1798, 0.5201, 0.1799, 0.497, 0.18, 0.474, 0.1801, 0.451, 0.1802, 0.428, 0.1803, 0.405, 0.1804, 0.382, 0.1805, 0.3804, 0.1513, 0.5661, 0.1504, 0.08783, 0.3693, 0.06259, 0.3693, 0.06264, 0.1504, 0.08788, 0.1504, 0.08786, 0.2599, 0.08784, 0.3146, 0.2476, 0.3147, 0.1943, 0.3145, 0.196, 0.2601, 0.25, 0.2602, 0.6336, 0.1797, 0.5908, 0.1797, 0.5908, 0.1504, 0.6336, 0.1504, 0.5908, 0.1797, 0.5661, 0.1797, 0.5661, 0.1504, 0.5908, 0.1504, 0.7695, 0.2403, 0.7697, 0.2285, 0.8434, 0.2285, 0.8433, 0.2403, 0.574, 0.1312, 0.5965, 0.1312, 0.619, 0.1312, 0.6415, 0.1312, 0.664, 0.1312, 0.664, 0.2153, 0.574, 0.2153, 0.06265, 0.1272, 0.03507, 0.1272, 0.03502, 0.1037, 0.0626, 0.1038, 0.3822, 0.1671, 0.3822, 0.1539, 0.4109, 0.1539, 0.4109, 0.1671, 0.5661, 0.1272, 0.3942, 0.1271, 0.3804, 0.1036, 0.5661, 0.1039, 0.08789, 0.1272, 0.06265, 0.1272, 0.0626, 0.1038, 0.08786, 0.1038, 0.08787, 0.1097, 0.08788, 0.1155, 0.08789, 0.1214, 0.1426, 0.1099, 0.08787, 0.1097, 0.08786, 0.1038, 0.1435, 0.1041, 0.6336, 0.1272, 0.5908, 0.1272, 0.5908, 0.1039, 0.6336, 0.1039, 0.5908, 0.1272, 0.5661, 0.1272, 0.5661, 0.1039, 0.5908, 0.1039, 0.3822, 0.1539, 0.3822, 0.1416, 0.4109, 0.1416, 0.4109, 0.1539, 0.382, 0.1805, 0.3468, 0.1825, 0.3468, 0.1536, 0.3804, 0.1513, 0.3804, 0.1036, 0.3468, 0.1006, 0.3468, 0.05315, 0.3925, 0.05315, 0.3923, 0.8004, 0.3924, 0.8891, 0.3466, 0.8891, 0.3466, 0.8005, 0.3924, 0.3865, 0.3467, 0.3865, 0.3467, 0.3693, 0.3924, 0.3693, 0.3924, 0.4087, 0.3467, 0.4087, 0.3467, 0.3865, 0.3924, 0.3865, 0.3924, 0.4235, 0.3467, 0.4235, 0.3467, 0.4087, 0.3924, 0.4087, 0.3923, 0.6777, 0.3466, 0.6777, 0.3467, 0.4235, 0.3924, 0.4235, 0.3924, 0.487, 0.3924, 0.5506, 0.3923, 0.6142, 0.3923, 0.6927, 0.3466, 0.6927, 0.3466, 0.6777, 0.3923, 0.6777, 0.3923, 0.7222, 0.3466, 0.7222, 0.3466, 0.6927, 0.3923, 0.6927, 0.3924, 0.8891, 0.3925, 0.9587, 0.3468, 0.9587, 0.3466, 0.8891, 0.3925, 0.05315, 0.3468, 0.05315, 0.3468, 0.04129, 0.3925, 0.04128, 0.3923, 0.8004, 0.3466, 0.8005, 0.3466, 0.7356, 0.3923, 0.7356, 0.3923, 0.7356, 0.3466, 0.7356, 0.3466, 0.7222, 0.3923, 0.7222, 0.277, 0.1295, 0.2771, 0.1409, 0.2483, 0.1409, 0.2483, 0.1295, 0.5908, 0.1504, 0.5661, 0.1504, 0.5661, 0.1272, 0.5908, 0.1272, 0.6336, 0.1504, 0.5908, 0.1504, 0.5908, 0.1272, 0.6336, 0.1272, 0.1408, 0.133, 0.08789, 0.133, 0.08789, 0.1272, 0.1399, 0.1272, 0.08788, 0.1504, 0.06264, 0.1504, 0.06265, 0.1272, 0.08789, 0.1272, 0.08789, 0.133, 0.08789, 0.1388, 0.08789, 0.1446, 0.5661, 0.1504, 0.3804, 0.1513, 0.3942, 0.1271, 0.5661, 0.1272, 0.2771, 0.1166, 0.277, 0.1295, 0.2483, 0.1295, 0.2483, 0.1166, 0.06264, 0.1504, 0.03507, 0.1504, 0.03507, 0.1272, 0.06265, 0.1272, 0.7125, 0.3835, 0.8025, 0.3835, 0.8025, 0.4677, 0.7125, 0.4677, 0.23, 0.08301, 0.2483, 0.08301, 0.2483, 0.1671, 0.23, 0.1671, 0.3463, 0.1381, 0.3603, 0.1371, 0.3804, 0.1513, 0.3468, 0.1536, 0.3307, 0.1182, 0.3249, 0.1273, 0.296, 0.1271, 0.2996, 0.1215, 0.3032, 0.1159, 0.3068, 0.1103, 0.3104, 0.1046, 0.3659, 0.1273, 0.3603, 0.1177, 0.3804, 0.1036, 0.3942, 0.1271, 0.3603, 0.1177, 0.3465, 0.1165, 0.3468, 0.1006, 0.3804, 0.1036, 0.3307, 0.137, 0.3463, 0.1381, 0.3468, 0.1536, 0.3104, 0.1513, 0.3465, 0.1165, 0.3307, 0.1182, 0.3104, 0.1046, 0.3468, 0.1006, 0.3249, 0.1273, 0.3307, 0.137, 0.3104, 0.1513, 0.3068, 0.1452, 0.3032, 0.1392, 0.2996, 0.1331, 0.296, 0.1271, 0.3603, 0.1371, 0.3659, 0.1273, 0.3942, 0.1271, 0.3804, 0.1513, 0.9398, 0.3256, 0.937, 0.3382, 0.9203, 0.3336, 0.9191, 0.3241, 0.9425, 0.3141, 0.9398, 0.3256, 0.9191, 0.3241, 0.9233, 0.3161, 0.9606, 0.3187, 0.9606, 0.3271, 0.9398, 0.3256, 0.9425, 0.3141, 0.9606, 0.3271, 0.9566, 0.3361, 0.937, 0.3382, 0.9398, 0.3256, 0.411, 0.1288, 0.4109, 0.1416, 0.3822, 0.1416, 0.3822, 0.1288, 0.277, 0.1409, 0.277, 0.1538, 0.2483, 0.1538, 0.2483, 0.1409, 0.4109, 0.1172, 0.411, 0.1288, 0.3822, 0.1288, 0.3822, 0.1172, 0.277, 0.1538, 0.277, 0.1671, 0.2483, 0.1671, 0.2483, 0.1538, 0.6843, 0.8125, 0.7445, 0.8125, 0.7445, 0.8246, 0.6843, 0.8246, 0.04164, 0.8125, 0.04164, 0.8246, 0.03242, 0.8246, 0.03242, 0.8125, 0.04164, 0.8246, 0.04164, 0.8497, 0.03242, 0.8497, 0.03242, 0.8246, 0.6843, 0.8246, 0.7445, 0.8246, 0.7445, 0.8497, 0.6843, 0.8497, 0.04164, 0.799, 0.04164, 0.8125, 0.03242, 0.8125, 0.03242, 0.799, 0.6221, 0.8246, 0.6221, 0.8497, 0.5718, 0.8497, 0.5718, 0.8246, 0.6221, 0.8125, 0.6221, 0.8246, 0.5718, 0.8246, 0.5718, 0.8125, 0.5718, 0.799, 0.5718, 0.8125, 0.5614, 0.8125, 0.5614, 0.799, 0.5718, 0.8246, 0.5718, 0.8497, 0.5614, 0.8497, 0.5614, 0.8246, 0.5718, 0.8125, 0.5718, 0.8246, 0.5614, 0.8246, 0.5614, 0.8125, 0.04164, 0.8827, 0.04164, 0.9676, 0.03242, 0.9676, 0.03242, 0.8827, 0.5718, 0.8827, 0.5718, 0.9676, 0.5614, 0.9676, 0.5614, 0.8827, 0.5614, 0.8246, 0.5614, 0.8497, 0.5385, 0.8497, 0.5385, 0.8246, 0.5614, 0.8125, 0.5614, 0.8246, 0.5385, 0.8246, 0.5385, 0.8125, 0.5385, 0.8246, 0.5385, 0.8497, 0.5268, 0.8497, 0.5268, 0.8246, 0.5385, 0.8125, 0.5385, 0.8246, 0.5268, 0.8246, 0.5268, 0.8125, 0.5268, 0.8246, 0.5268, 0.8497, 0.3293, 0.8497, 0.3293, 0.8246, 0.5268, 0.8125, 0.5268, 0.8246, 0.3293, 0.8246, 0.3293, 0.8125, 0.3293, 0.8246, 0.3293, 0.8497, 0.3178, 0.8497, 0.3178, 0.8246, 0.3293, 0.8125, 0.3293, 0.8246, 0.3178, 0.8246, 0.3178, 0.8125, 0.5718, 0.7867, 0.5718, 0.799, 0.5614, 0.799, 0.5614, 0.7867, 0.04164, 0.7867, 0.04164, 0.799, 0.03242, 0.799, 0.03242, 0.7867, 0.04164, 0.6841, 0.04164, 0.7867, 0.03242, 0.7867, 0.03242, 0.6841, 0.5718, 0.6841, 0.5718, 0.7867, 0.5614, 0.7867, 0.5614, 0.6841, 0.5718, 0.8497, 0.5718, 0.8706, 0.5614, 0.8706, 0.5614, 0.8497, 0.04164, 0.8497, 0.04164, 0.8706, 0.03242, 0.8706, 0.03242, 0.8497, 0.5718, 0.8706, 0.5718, 0.8827, 0.5614, 0.8827, 0.5614, 0.8706, 0.04164, 0.8706, 0.04164, 0.8827, 0.03242, 0.8827, 0.03242, 0.8706, 0.3178, 0.8246, 0.3178, 0.8497, 0.3006, 0.8497, 0.3006, 0.8246, 0.3178, 0.8125, 0.3178, 0.8246, 0.3006, 0.8246, 0.3006, 0.8125, 0.3006, 0.8706, 0.3006, 0.8827, 0.2872, 0.8827, 0.2872, 0.8706, 0.3006, 0.8497, 0.3006, 0.8706, 0.2872, 0.8706, 0.2872, 0.8497, 0.3006, 0.6841, 0.3006, 0.7867, 0.2872, 0.7867, 0.2872, 0.6841, 0.3006, 0.7867, 0.3006, 0.799, 0.2872, 0.799, 0.2872, 0.7867, 0.3006, 0.8827, 0.3006, 0.9676, 0.2872, 0.9676, 0.2872, 0.8827, 0.3006, 0.799, 0.3006, 0.8125, 0.2872, 0.8125, 0.2872, 0.799, 0.3006, 0.8246, 0.3006, 0.8497, 0.2872, 0.8497, 0.2872, 0.8246, 0.3006, 0.8125, 0.3006, 0.8246, 0.2872, 0.8246, 0.2872, 0.8125, 0.6221, 0.8246, 0.6843, 0.8246, 0.6843, 0.8497, 0.6221, 0.8497, 0.6221, 0.8125, 0.6843, 0.8125, 0.6843, 0.8246, 0.6221, 0.8246, 0.0811, 0.8246, 0.0811, 0.8497, 0.04164, 0.8497, 0.04164, 0.8246, 0.0811, 0.8125, 0.0811, 0.8246, 0.04164, 0.8246, 0.04164, 0.8125, 0.2872, 0.8125, 0.2872, 0.8246, 0.1172, 0.8246, 0.1172, 0.8125, 0.14, 0.8246, 0.14, 0.8497, 0.1172, 0.8497, 0.1172, 0.8246, 0.09913, 0.8125, 0.09913, 0.8246, 0.0811, 0.8246, 0.0811, 0.8125, 0.09913, 0.8246, 0.09913, 0.8497, 0.0811, 0.8497, 0.0811, 0.8246, 0.1172, 0.8246, 0.1172, 0.8497, 0.09913, 0.8497, 0.09913, 0.8246, 0.1172, 0.8125, 0.1172, 0.8246, 0.09913, 0.8246, 0.09913, 0.8125, 0.0811, 0.562, 0.04164, 0.5624, 0.04184, 0.4783, 0.0813, 0.4778, 0.7017, 0.3835, 0.7125, 0.3835, 0.7125, 0.4677, 0.7017, 0.4677, 0.6661, 0.4677, 0.6545, 0.4677, 0.6553, 0.3835, 0.667, 0.3835, 0.2394, 0.1671, 0.2789, 0.1671, 0.278, 0.2513, 0.2386, 0.2513, 0.4637, 0.3835, 0.452, 0.3835, 0.4511, 0.2994, 0.4628, 0.2994, 0.145, 0.3494, 0.0827, 0.3398, 0.08289, 0.2557, 0.1451, 0.2543, 0.6747, 0.2994, 0.6353, 0.2994, 0.6344, 0.2153, 0.6738, 0.2153, 0.5132, 0.1312, 0.5026, 0.1312, 0.5026, 0.04704, 0.5132, 0.04704, 0.3293, 0.5924, 0.5268, 0.5945, 0.527, 0.6786, 0.3295, 0.6765, 0.4282, 0.1312, 0.4388, 0.1312, 0.4388, 0.2153, 0.4282, 0.2153, 0.5316, 0.1312, 0.5132, 0.1312, 0.5132, 0.04704, 0.5316, 0.04704, 0.145, 0.1671, 0.05505, 0.1671, 0.05505, 0.08301, 0.145, 0.08301, 0.0827, 0.3791, 0.145, 0.3695, 0.1451, 0.4646, 0.08289, 0.4632, 0.05505, 0.1671, 0.04424, 0.1671, 0.04424, 0.08301, 0.05505, 0.08301, 0.5613, 0.5948, 0.5718, 0.595, 0.572, 0.6791, 0.5615, 0.679, 0.5026, 0.1312, 0.4282, 0.1312, 0.4282, 0.04704, 0.5026, 0.04704, 0.622, 0.5562, 0.5718, 0.5568, 0.572, 0.4726, 0.6222, 0.4721, 0.03242, 0.5892, 0.04164, 0.5893, 0.04184, 0.6735, 0.03262, 0.6734, 0.0827, 0.3398, 0.03242, 0.3404, 0.03262, 0.2562, 0.08289, 0.2557, 0.5499, 0.04704, 0.5605, 0.04704, 0.5605, 0.1312, 0.5499, 0.1312, 0.04424, 0.1671, 0.03242, 0.1671, 0.03242, 0.08301, 0.04424, 0.08301, 0.5268, 0.5572, 0.3293, 0.5593, 0.3295, 0.4752, 0.527, 0.4731, 0.03242, 0.3786, 0.0827, 0.3791, 0.08289, 0.4632, 0.03262, 0.4627, 0.5316, 0.04704, 0.5499, 0.04704, 0.5499, 0.1312, 0.5316, 0.1312, 0.6545, 0.4677, 0.4569, 0.4677, 0.4578, 0.3835, 0.6553, 0.3835, 0.7382, 0.1312, 0.7198, 0.1312, 0.7198, 0.04704, 0.7382, 0.04704, 0.7766, 0.2153, 0.7541, 0.2153, 0.7316, 0.2153, 0.7091, 0.2153, 0.6866, 0.2153, 0.6866, 0.1312, 0.7766, 0.1312, 0.6612, 0.3835, 0.4637, 0.3835, 0.4628, 0.2994, 0.6603, 0.2994, 0.6866, 0.2153, 0.6758, 0.2153, 0.6758, 0.1312, 0.6866, 0.1312, 0.3006, 0.5596, 0.2872, 0.5598, 0.2874, 0.4756, 0.3008, 0.4755, 0.5605, 0.04704, 0.6349, 0.04704, 0.6349, 0.1312, 0.5605, 0.1312, 0.5718, 0.5568, 0.5613, 0.5569, 0.5615, 0.4727, 0.572, 0.4726, 0.3178, 0.5923, 0.3293, 0.5924, 0.3295, 0.6765, 0.318, 0.6764, 0.6758, 0.2153, 0.664, 0.2153, 0.664, 0.1312, 0.6758, 0.1312, 0.3298, 0.2513, 0.3192, 0.2513, 0.3192, 0.1671, 0.3298, 0.1671, 0.7382, 0.06372, 0.7383, 0.04848, 0.8121, 0.04848, 0.8119, 0.06372, 0.7198, 0.1312, 0.7093, 0.1312, 0.7093, 0.04704, 0.7198, 0.04704, 0.8384, 0.2757, 0.8386, 0.2909, 0.7648, 0.2909, 0.7647, 0.2757, 0.5384, 0.5946, 0.5613, 0.5948, 0.5615, 0.679, 0.5386, 0.6787, 0.3078, 0.1671, 0.2973, 0.1671, 0.2973, 0.083, 0.3078, 0.083, 0.2973, 0.1671, 0.2789, 0.1671, 0.2789, 0.083, 0.2973, 0.083, 0.09913, 0.5899, 0.1171, 0.5901, 0.1173, 0.6743, 0.09932, 0.6741, 0.2872, 0.5598, 0.1171, 0.5616, 0.1173, 0.4775, 0.2874, 0.4756, 0.1806, 0.1671, 0.2034, 0.1671, 0.2025, 0.2513, 0.1797, 0.2513, 0.3293, 0.5593, 0.3178, 0.5595, 0.318, 0.4753, 0.3295, 0.4752, 0.5992, 0.2994, 0.4291, 0.2994, 0.4282, 0.2153, 0.5983, 0.2153, 0.4615, 0.1312, 0.5514, 0.1312, 0.5514, 0.2153, 0.4615, 0.2153, 0.2725, 0.5918, 0.2872, 0.5919, 0.2874, 0.6761, 0.2727, 0.6759, 0.4569, 0.4677, 0.4455, 0.4677, 0.4463, 0.3835, 0.4578, 0.3835, 0.2194, 0.08301, 0.23, 0.08301, 0.23, 0.1671, 0.2194, 0.1671, 0.6726, 0.3835, 0.6612, 0.3835, 0.6603, 0.2994, 0.6718, 0.2994, 0.8025, 0.3835, 0.7125, 0.3835, 0.7125, 0.2994, 0.8025, 0.2994, 0.6747, 0.2403, 0.6747, 0.2153, 0.7695, 0.2153, 0.7695, 0.2403, 0.2789, 0.06614, 0.2789, 0.05405, 0.3737, 0.05405, 0.3737, 0.06614, 0.9989, 0.3001, 0.9742, 0.3001, 0.9742, 0.01292, 0.9989, 0.01292, 0.7445, 0.8246, 0.7445, 0.8125, 0.9674, 0.8125, 0.9674, 0.8246, 0.7447, 0.6817, 0.7446, 0.5765, 0.9676, 0.5759, 0.9676, 0.6841, 0.2053, 0.3588, 0.2053, 0.2536, 0.4282, 0.2513, 0.4282, 0.3595, 0.7445, 0.8497, 0.7445, 0.8246, 0.9674, 0.8246, 0.9674, 0.8497, 0.2053, 0.4653, 0.2053, 0.3601, 0.4282, 0.3595, 0.4282, 0.4677, 0.2452, 0.487, 0.1928, 0.487, 0.1928, 0.4235, 0.2453, 0.4235, 0.219, 0.5824, 0.1928, 0.5825, 0.1927, 0.5506, 0.219, 0.5506, 0.114, 0.5824, 0.08778, 0.5824, 0.08778, 0.5506, 0.114, 0.5506, 0.5226, 0.487, 0.4792, 0.487, 0.4792, 0.4235, 0.5226, 0.4235, 0.5225, 0.6142, 0.4791, 0.6142, 0.4792, 0.5506, 0.5226, 0.5506, 0.4357, 0.6142, 0.3923, 0.6142, 0.3924, 0.5506, 0.4358, 0.5506, 0.4791, 0.6142, 0.4357, 0.6142, 0.4358, 0.5506, 0.4792, 0.5506, 0.4791, 0.6777, 0.4357, 0.6777, 0.4357, 0.6142, 0.4791, 0.6142, 0.4357, 0.6777, 0.3923, 0.6777, 0.3923, 0.6142, 0.4357, 0.6142, 0.5659, 0.6142, 0.5225, 0.6142, 0.5226, 0.5506, 0.566, 0.5506, 0.5659, 0.6777, 0.5225, 0.6777, 0.5225, 0.6142, 0.5659, 0.6142, 0.5225, 0.6777, 0.4791, 0.6777, 0.4791, 0.6142, 0.5225, 0.6142, 0.566, 0.487, 0.5226, 0.487, 0.5226, 0.4235, 0.566, 0.4235, 0.566, 0.5506, 0.5226, 0.5506, 0.5226, 0.487, 0.566, 0.487, 0.5226, 0.5506, 0.4792, 0.5506, 0.4792, 0.487, 0.5226, 0.487, 0.1665, 0.5824, 0.1403, 0.5824, 0.1403, 0.5506, 0.1665, 0.5506, 0.1665, 0.646, 0.1402, 0.646, 0.1403, 0.6143, 0.1666, 0.6144, 0.114, 0.646, 0.08776, 0.646, 0.08777, 0.6142, 0.114, 0.6142, 0.2715, 0.5824, 0.2452, 0.5824, 0.2452, 0.5506, 0.2715, 0.5506, 0.2715, 0.646, 0.2452, 0.646, 0.2452, 0.6143, 0.2715, 0.6142, 0.219, 0.646, 0.1927, 0.646, 0.1928, 0.6145, 0.219, 0.6144, 0.2977, 0.487, 0.2452, 0.487, 0.2453, 0.4235, 0.2977, 0.4235, 0.2977, 0.5506, 0.2715, 0.5506, 0.2452, 0.5506, 0.2452, 0.487, 0.2977, 0.487, 0.2452, 0.5506, 0.219, 0.5506, 0.1927, 0.5506, 0.1928, 0.487, 0.2452, 0.487, 0.1928, 0.487, 0.1403, 0.487, 0.1403, 0.4235, 0.1928, 0.4235, 0.1927, 0.5506, 0.1665, 0.5506, 0.1403, 0.5506, 0.1403, 0.487, 0.1928, 0.487, 0.1403, 0.5506, 0.114, 0.5506, 0.08778, 0.5506, 0.0878, 0.487, 0.1403, 0.487, 0.4792, 0.487, 0.4358, 0.487, 0.4358, 0.4235, 0.4792, 0.4235, 0.4792, 0.5506, 0.4358, 0.5506, 0.4358, 0.487, 0.4792, 0.487, 0.4358, 0.5506, 0.3924, 0.5506, 0.3924, 0.487, 0.4358, 0.487, 0.2452, 0.646, 0.219, 0.646, 0.219, 0.6144, 0.2452, 0.6143, 0.2452, 0.6777, 0.219, 0.6777, 0.219, 0.646, 0.2452, 0.646, 0.219, 0.6777, 0.1927, 0.6777, 0.1927, 0.646, 0.219, 0.646, 0.2977, 0.646, 0.2715, 0.646, 0.2715, 0.6142, 0.2977, 0.6142, 0.2977, 0.6777, 0.2714, 0.6777, 0.2715, 0.646, 0.2977, 0.646, 0.2714, 0.6777, 0.2452, 0.6777, 0.2452, 0.646, 0.2715, 0.646, 0.2977, 0.5824, 0.2715, 0.5824, 0.2715, 0.5506, 0.2977, 0.5506, 0.2977, 0.6142, 0.2715, 0.6142, 0.2715, 0.5824, 0.2977, 0.5824, 0.2715, 0.6142, 0.2452, 0.6143, 0.2452, 0.5824, 0.2715, 0.5824, 0.1402, 0.646, 0.114, 0.646, 0.114, 0.6142, 0.1403, 0.6143, 0.1402, 0.6777, 0.114, 0.6777, 0.114, 0.646, 0.1402, 0.646, 0.114, 0.6777, 0.08775, 0.6777, 0.08776, 0.646, 0.114, 0.646, 0.1927, 0.646, 0.1665, 0.646, 0.1666, 0.6144, 0.1928, 0.6145, 0.1927, 0.6777, 0.1665, 0.6777, 0.1665, 0.646, 0.1927, 0.646, 0.1665, 0.6777, 0.1402, 0.6777, 0.1402, 0.646, 0.1665, 0.646, 0.1928, 0.5825, 0.1665, 0.5824, 0.1665, 0.5506, 0.1927, 0.5506, 0.1928, 0.6145, 0.1666, 0.6144, 0.1665, 0.5824, 0.1928, 0.5825, 0.1666, 0.6144, 0.1403, 0.6143, 0.1403, 0.5824, 0.1665, 0.5824, 0.1403, 0.5824, 0.114, 0.5824, 0.114, 0.5506, 0.1403, 0.5506, 0.1403, 0.6143, 0.114, 0.6142, 0.114, 0.5824, 0.1403, 0.5824, 0.114, 0.6142, 0.08777, 0.6142, 0.08778, 0.5824, 0.114, 0.5824, 0.2452, 0.5824, 0.219, 0.5824, 0.219, 0.5506, 0.2452, 0.5506, 0.2452, 0.6143, 0.219, 0.6144, 0.219, 0.5824, 0.2452, 0.5824, 0.219, 0.6144, 0.1928, 0.6145, 0.1928, 0.5825, 0.219, 0.5824, 0.2467, 0.1331, 0.1938, 0.1331, 0.192, 0.1271, 0.244, 0.1271, 0.2521, 0.1451, 0.1973, 0.1449, 0.1956, 0.139, 0.2494, 0.1391, 0.1426, 0.1447, 0.08789, 0.1446, 0.08789, 0.1388, 0.1417, 0.1389, 0.2521, 0.1101, 0.1974, 0.11, 0.1991, 0.1043, 0.2548, 0.1045, 0.2467, 0.1215, 0.1938, 0.1214, 0.1956, 0.1157, 0.2494, 0.1158, 0.1408, 0.1214, 0.08789, 0.1214, 0.08788, 0.1155, 0.1417, 0.1156, 0.2477, 0.06598, 0.1944, 0.06594, 0.1929, 0.05315, 0.2454, 0.05315, 0.2524, 0.09164, 0.1976, 0.09151, 0.196, 0.07873, 0.2501, 0.07881, 0.1427, 0.09136, 0.08783, 0.09101, 0.0878, 0.07818, 0.1419, 0.07858, 0.1976, 0.09151, 0.1427, 0.09136, 0.1419, 0.07858, 0.196, 0.07873, 0.1991, 0.1043, 0.1435, 0.1041, 0.1427, 0.09136, 0.1976, 0.09151, 0.1435, 0.1041, 0.08786, 0.1038, 0.08783, 0.09101, 0.1427, 0.09136, 0.3073, 0.09177, 0.2524, 0.09164, 0.2501, 0.07881, 0.3041, 0.0789, 0.3104, 0.1046, 0.2548, 0.1045, 0.2524, 0.09164, 0.3073, 0.09177, 0.2548, 0.1045, 0.1991, 0.1043, 0.1976, 0.09151, 0.2524, 0.09164, 0.301, 0.06603, 0.2477, 0.06598, 0.2454, 0.05315, 0.2978, 0.05315, 0.3041, 0.0789, 0.2501, 0.07881, 0.2477, 0.06598, 0.301, 0.06603, 0.2501, 0.07881, 0.196, 0.07873, 0.1944, 0.06594, 0.2477, 0.06598, 0.1938, 0.1214, 0.1408, 0.1214, 0.1417, 0.1156, 0.1956, 0.1157, 0.192, 0.1271, 0.1399, 0.1272, 0.1408, 0.1214, 0.1938, 0.1214, 0.1399, 0.1272, 0.08789, 0.1272, 0.08789, 0.1214, 0.1408, 0.1214, 0.2996, 0.1215, 0.2467, 0.1215, 0.2494, 0.1158, 0.3032, 0.1159, 0.296, 0.1271, 0.244, 0.1271, 0.2467, 0.1215, 0.2996, 0.1215, 0.244, 0.1271, 0.192, 0.1271, 0.1938, 0.1214, 0.2467, 0.1215, 0.3068, 0.1103, 0.2521, 0.1101, 0.2548, 0.1045, 0.3104, 0.1046, 0.3032, 0.1159, 0.2494, 0.1158, 0.2521, 0.1101, 0.3068, 0.1103, 0.2494, 0.1158, 0.1956, 0.1157, 0.1974, 0.11, 0.2521, 0.1101, 0.1973, 0.1449, 0.1426, 0.1447, 0.1417, 0.1389, 0.1956, 0.139, 0.1991, 0.1508, 0.1713, 0.1507, 0.1435, 0.1506, 0.1426, 0.1447, 0.1973, 0.1449, 0.1435, 0.1506, 0.1157, 0.1505, 0.08788, 0.1504, 0.08789, 0.1446, 0.1426, 0.1447, 0.3068, 0.1452, 0.2521, 0.1451, 0.2494, 0.1391, 0.3032, 0.1392, 0.3104, 0.1513, 0.2826, 0.1511, 0.2548, 0.151, 0.2521, 0.1451, 0.3068, 0.1452, 0.2548, 0.151, 0.2269, 0.1509, 0.1991, 0.1508, 0.1973, 0.1449, 0.2521, 0.1451, 0.2996, 0.1331, 0.2467, 0.1331, 0.244, 0.1271, 0.296, 0.1271, 0.3032, 0.1392, 0.2494, 0.1391, 0.2467, 0.1331, 0.2996, 0.1331, 0.2494, 0.1391, 0.1956, 0.139, 0.1938, 0.1331, 0.2467, 0.1331, 0.1938, 0.1331, 0.1408, 0.133, 0.1399, 0.1272, 0.192, 0.1271, 0.1956, 0.139, 0.1417, 0.1389, 0.1408, 0.133, 0.1938, 0.1331, 0.1417, 0.1389, 0.08789, 0.1388, 0.08789, 0.133, 0.1408, 0.133, 0.1974, 0.11, 0.1426, 0.1099, 0.1435, 0.1041, 0.1991, 0.1043, 0.1956, 0.1157, 0.1417, 0.1156, 0.1426, 0.1099, 0.1974, 0.11, 0.1417, 0.1156, 0.08788, 0.1155, 0.08787, 0.1097, 0.1426, 0.1099, 0.1944, 0.06594, 0.1411, 0.06579, 0.1404, 0.05303, 0.1929, 0.05315, 0.196, 0.07873, 0.1419, 0.07858, 0.1411, 0.06579, 0.1944, 0.06594, 0.1419, 0.07858, 0.0878, 0.07818, 0.08778, 0.06539, 0.1411, 0.06579, 0.1171, 0.5901, 0.14, 0.5904, 0.1402, 0.6745, 0.1173, 0.6743, 0.1143, 0.1671, 0.1806, 0.1671, 0.1797, 0.2513, 0.1134, 0.2513, 0.2062, 0.8246, 0.2062, 0.8497, 0.14, 0.8497, 0.14, 0.8246, 0.3991, 0.3554, 0.3467, 0.3506, 0.3467, 0.286, 0.389, 0.3079, 0.3902, 0.3292, 0.5907, 0.3505, 0.562, 0.3502, 0.5565, 0.3271, 0.5619, 0.3074, 0.566, 0.2864, 0.566, 0.265, 0.5907, 0.273, 0.6335, 0.265, 0.5907, 0.273, 0.5908, 0.1797, 0.6336, 0.1797, 0.4061, 0.2017, 0.3832, 0.2017, 0.382, 0.1805, 0.405, 0.1804, 0.566, 0.3694, 0.3924, 0.3693, 0.5184, 0.3694, 0.5107, 0.3459, 0.5349, 0.3478, 0.562, 0.3502, 0.6335, 0.3694, 0.5907, 0.3694, 0.5907, 0.3505, 0.6336, 0.3505, 0.5907, 0.3694, 0.566, 0.3694, 0.562, 0.3502, 0.5907, 0.3505, 0.3924, 0.3693, 0.3467, 0.3693, 0.3467, 0.3506, 0.3991, 0.3554, 0.2872, 0.8246, 0.2872, 0.8497, 0.2725, 0.8497, 0.2725, 0.8246, 0.0333, 0.1671, 0.04806, 0.1671, 0.04718, 0.2513, 0.03242, 0.2513, 0.2062, 0.5911, 0.2725, 0.5918, 0.2727, 0.6759, 0.2064, 0.6752, 0.4975, 0.2013, 0.4746, 0.2014, 0.474, 0.1801, 0.497, 0.18, 0.4993, 0.2866, 0.477, 0.2867, 0.4764, 0.2655, 0.4988, 0.2654, 0.4101, 0.2867, 0.3879, 0.2867, 0.3867, 0.2655, 0.4091, 0.2654, 0.4547, 0.2867, 0.4324, 0.2867, 0.4316, 0.2654, 0.454, 0.2655, 0.4542, 0.3256, 0.4342, 0.3283, 0.4333, 0.3078, 0.4553, 0.3064, 0.4122, 0.3291, 0.3902, 0.3292, 0.389, 0.3079, 0.4112, 0.3079, 0.5438, 0.2864, 0.5214, 0.2865, 0.5212, 0.2652, 0.5436, 0.2651, 0.5262, 0.3223, 0.5002, 0.3202, 0.5101, 0.3033, 0.5346, 0.3051, 0.4822, 0.3214, 0.4686, 0.3233, 0.4737, 0.3046, 0.4905, 0.3034, 0.5432, 0.2011, 0.5203, 0.2012, 0.5201, 0.1799, 0.5431, 0.1798, 0.5435, 0.2438, 0.5209, 0.2439, 0.5206, 0.2225, 0.5433, 0.2224, 0.4984, 0.2441, 0.4758, 0.2442, 0.4752, 0.2228, 0.4979, 0.2227, 0.4518, 0.2015, 0.4289, 0.2016, 0.428, 0.1803, 0.451, 0.1802, 0.4533, 0.2442, 0.4307, 0.2443, 0.4298, 0.2229, 0.4525, 0.2228, 0.4081, 0.2442, 0.3855, 0.2442, 0.3844, 0.223, 0.4071, 0.2229, 0.4307, 0.2443, 0.4081, 0.2442, 0.4071, 0.2229, 0.4298, 0.2229, 0.4316, 0.2654, 0.4091, 0.2654, 0.4081, 0.2442, 0.4307, 0.2443, 0.4091, 0.2654, 0.3867, 0.2655, 0.3855, 0.2442, 0.4081, 0.2442, 0.4758, 0.2442, 0.4533, 0.2442, 0.4525, 0.2228, 0.4752, 0.2228, 0.4764, 0.2655, 0.454, 0.2655, 0.4533, 0.2442, 0.4758, 0.2442, 0.454, 0.2655, 0.4316, 0.2654, 0.4307, 0.2443, 0.4533, 0.2442, 0.4746, 0.2014, 0.4518, 0.2015, 0.451, 0.1802, 0.474, 0.1801, 0.4752, 0.2228, 0.4525, 0.2228, 0.4518, 0.2015, 0.4746, 0.2014, 0.4525, 0.2228, 0.4298, 0.2229, 0.4289, 0.2016, 0.4518, 0.2015, 0.5209, 0.2439, 0.4984, 0.2441, 0.4979, 0.2227, 0.5206, 0.2225, 0.5212, 0.2652, 0.4988, 0.2654, 0.4984, 0.2441, 0.5209, 0.2439, 0.4988, 0.2654, 0.4764, 0.2655, 0.4758, 0.2442, 0.4984, 0.2441, 0.566, 0.2437, 0.5435, 0.2438, 0.5433, 0.2224, 0.566, 0.2224, 0.566, 0.265, 0.5436, 0.2651, 0.5435, 0.2438, 0.566, 0.2437, 0.5436, 0.2651, 0.5212, 0.2652, 0.5209, 0.2439, 0.5435, 0.2438, 0.566, 0.201, 0.5432, 0.2011, 0.5431, 0.1798, 0.5661, 0.1797, 0.566, 0.2224, 0.5433, 0.2224, 0.5432, 0.2011, 0.566, 0.201, 0.5433, 0.2224, 0.5206, 0.2225, 0.5203, 0.2012, 0.5432, 0.2011, 0.5002, 0.3202, 0.4822, 0.3214, 0.4905, 0.3034, 0.5101, 0.3033, 0.5107, 0.3459, 0.4911, 0.3458, 0.4822, 0.3214, 0.5002, 0.3202, 0.4911, 0.3458, 0.4744, 0.3469, 0.4686, 0.3233, 0.4822, 0.3214, 0.5565, 0.3271, 0.5262, 0.3223, 0.5346, 0.3051, 0.5619, 0.3074, 0.562, 0.3502, 0.5349, 0.3478, 0.5262, 0.3223, 0.5565, 0.3271, 0.5349, 0.3478, 0.5107, 0.3459, 0.5002, 0.3202, 0.5262, 0.3223, 0.566, 0.2864, 0.5438, 0.2864, 0.5436, 0.2651, 0.566, 0.265, 0.5619, 0.3074, 0.5346, 0.3051, 0.5438, 0.2864, 0.566, 0.2864, 0.5346, 0.3051, 0.5101, 0.3033, 0.5214, 0.2865, 0.5438, 0.2864, 0.4342, 0.3283, 0.4122, 0.3291, 0.4112, 0.3079, 0.4333, 0.3078, 0.435, 0.3503, 0.4132, 0.3504, 0.4122, 0.3291, 0.4342, 0.3283, 0.4132, 0.3504, 0.3991, 0.3554, 0.3902, 0.3292, 0.4122, 0.3291, 0.4686, 0.3233, 0.4542, 0.3256, 0.4553, 0.3064, 0.4737, 0.3046, 0.4744, 0.3469, 0.4566, 0.3487, 0.4542, 0.3256, 0.4686, 0.3233, 0.4566, 0.3487, 0.435, 0.3503, 0.4342, 0.3283, 0.4542, 0.3256, 0.477, 0.2867, 0.4547, 0.2867, 0.454, 0.2655, 0.4764, 0.2655, 0.4737, 0.3046, 0.4553, 0.3064, 0.4547, 0.2867, 0.477, 0.2867, 0.4553, 0.3064, 0.4333, 0.3078, 0.4324, 0.2867, 0.4547, 0.2867, 0.4324, 0.2867, 0.4101, 0.2867, 0.4091, 0.2654, 0.4316, 0.2654, 0.4333, 0.3078, 0.4112, 0.3079, 0.4101, 0.2867, 0.4324, 0.2867, 0.4112, 0.3079, 0.389, 0.3079, 0.3879, 0.2867, 0.4101, 0.2867, 0.5214, 0.2865, 0.4993, 0.2866, 0.4988, 0.2654, 0.5212, 0.2652, 0.5101, 0.3033, 0.4905, 0.3034, 0.4993, 0.2866, 0.5214, 0.2865, 0.4905, 0.3034, 0.4737, 0.3046, 0.477, 0.2867, 0.4993, 0.2866, 0.5203, 0.2012, 0.4975, 0.2013, 0.497, 0.18, 0.5201, 0.1799, 0.5206, 0.2225, 0.4979, 0.2227, 0.4975, 0.2013, 0.5203, 0.2012, 0.4979, 0.2227, 0.4752, 0.2228, 0.4746, 0.2014, 0.4975, 0.2013, 0.4289, 0.2016, 0.4061, 0.2017, 0.405, 0.1804, 0.428, 0.1803, 0.4298, 0.2229, 0.4071, 0.2229, 0.4061, 0.2017, 0.4289, 0.2016, 0.4071, 0.2229, 0.3844, 0.223, 0.3832, 0.2017, 0.4061, 0.2017, 0.3041, 0.2603, 0.25, 0.2602, 0.196, 0.2601, 0.1991, 0.1508, 0.2269, 0.1509, 0.2548, 0.151, 0.2826, 0.1511, 0.3104, 0.1513, 0.3072, 0.2058, 0.3056, 0.233, 0.1991, 0.1508, 0.196, 0.2601, 0.1419, 0.26, 0.08786, 0.2599, 0.08788, 0.1504, 0.1157, 0.1505, 0.1435, 0.1506, 0.1713, 0.1507, 0.1411, 0.3146, 0.1403, 0.3693, 0.08783, 0.3693, 0.08784, 0.3146, 0.1419, 0.26, 0.1411, 0.3146, 0.08784, 0.3146, 0.08786, 0.2599, 0.196, 0.2601, 0.1943, 0.3145, 0.1411, 0.3146, 0.1419, 0.26, 0.1943, 0.3145, 0.1928, 0.3693, 0.1403, 0.3693, 0.1411, 0.3146, 0.3009, 0.3148, 0.2476, 0.3147, 0.25, 0.2602, 0.3041, 0.2603, 0.2978, 0.3693, 0.2453, 0.3693, 0.2476, 0.3147, 0.3009, 0.3148, 0.2453, 0.3693, 0.1928, 0.3693, 0.1943, 0.3145, 0.2476, 0.3147, 0.14, 0.5904, 0.2062, 0.5911, 0.2064, 0.6752, 0.1402, 0.6745, 0.6336, 0.3505, 0.5907, 0.3505, 0.5907, 0.273, 0.6335, 0.265, 0.2725, 0.8246, 0.2725, 0.8497, 0.2062, 0.8497, 0.2062, 0.8246, 0.04806, 0.1671, 0.1143, 0.1671, 0.1134, 0.2513, 0.04718, 0.2513, 0.5907, 0.273, 0.566, 0.265, 0.566, 0.2437, 0.566, 0.2224, 0.566, 0.201, 0.5661, 0.1797, 0.5908, 0.1797, 0.389, 0.3079, 0.3467, 0.286, 0.3879, 0.2867, 0.3879, 0.2867, 0.3467, 0.286, 0.3867, 0.2655, 0.3467, 0.286, 0.3468, 0.1536, 0.3468, 0.1825, 0.3468, 0.1536, 0.3467, 0.286, 0.3467, 0.286, 0.3467, 0.3693, 0.2978, 0.3693, 0.3009, 0.3148, 0.3041, 0.2603, 0.3056, 0.233, 0.3072, 0.2058, 0.3104, 0.1513, 0.3867, 0.2655, 0.3467, 0.286, 0.3468, 0.1825, 0.382, 0.1805, 0.3832, 0.2017, 0.3844, 0.223, 0.3855, 0.2442, 0.4911, 0.3458, 0.4972, 0.3693, 0.4593, 0.3693, 0.4566, 0.3487, 0.4744, 0.3469, 0.5107, 0.3459, 0.5184, 0.3694, 0.3924, 0.3693, 0.4972, 0.3693, 0.4911, 0.3458, 0.4566, 0.3487, 0.4593, 0.3693, 0.4972, 0.3693, 0.3924, 0.3693, 0.3991, 0.3554, 0.4132, 0.3504, 0.435, 0.3503])
me_plane.materials.append(mat_grasssand)
me_plane.materials.append(mat_wall)
me_plane.materials.append(mat_sand)
me_plane.materials.append(mat_rock)
me_plane.use_remesh_fix_poles = True
me_plane.use_remesh_preserve_attributes = False
me_plane.use_mirror_vertex_groups = False
me_plane.update()

# ---- objects
ob_plane = bpy.data.objects.new('Plane', me_plane)

# ---- transforms, parenting, visibility, modifiers, constraints
ob_plane.location = (0.0, 0.0, 0.0)
ob_plane.scale = (25.47, 25.47, 25.47)
ob_plane.lineart.crease_threshold = 0.0

# ---- collection membership
col_collection.objects.link(ob_plane)

# ---- scene / render settings (as saved in the file)
scene.frame_start = 1; scene.frame_end = 250; scene.frame_set(20)
scene.render.engine = 'BLENDER_EEVEE_NEXT'
scene.cycles.use_denoising = False
scene.cycles.samples = 128
scene.cycles.sampling_pattern = 'TABULATED_SOBOL'
scene.cycles.use_adaptive_sampling = False
scene.cycles.use_light_tree = False
scene.view_settings.view_transform = 'Filmic'
bpy.context.view_layer.update()

# ---- added for rendering (the .blend has no active camera and no usable light): camera, sun
cam_auto = bpy.data.cameras.new('AutoCamera')
cam_auto.lens = 50.0
cam_auto.sensor_width = 36.0
cam_auto.clip_end = 2819.74
ob_auto_camera = bpy.data.objects.new('AutoCamera', cam_auto)
scene.collection.objects.link(ob_auto_camera)
ob_auto_camera.location = (126.661, -192.879, 133.874)
ob_auto_camera.rotation_euler = (1.09748, -7.21219e-08, 0.694738)
scene.camera = ob_auto_camera
light_auto_sun = bpy.data.lights.new('AutoSun', 'SUN')
light_auto_sun.energy = 3.0
light_auto_sun.angle = 0.0523599
ob_auto_sun = bpy.data.objects.new('AutoSun', light_auto_sun)
scene.collection.objects.link(ob_auto_sun)
ob_auto_sun.rotation_euler = (0.872665, 0.174533, 0.523599)
bpy.context.view_layer.update()
